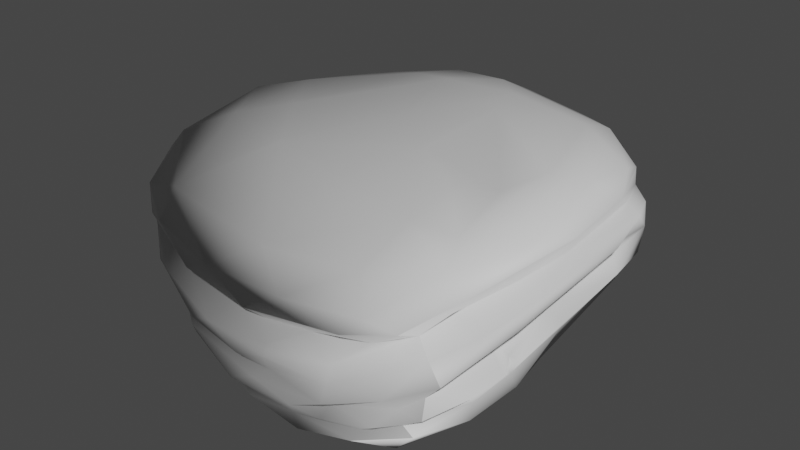 # Source: Rockmini.blend  (saved by Blender 3.6.11; exported with 4.5.12 LTS)
import bpy
from mathutils import Matrix  # noqa: F401  (used for matrix-valued properties, if any)

bpy.ops.wm.read_factory_settings(use_empty=True)
scene = bpy.context.scene
scene.name = 'Scene'

# ---- collections
col_collection = bpy.data.collections.new('Collection'); scene.collection.children.link(col_collection)

# ---- images (referenced by path relative to the original .blend; pixels are not part of the script)
import os
ASSET_DIR = os.environ.get("B2B_ASSET_DIR", "")  # directory of the original .blend (textures are referenced by path, not embedded)
HERE = os.path.dirname(os.path.abspath(__file__))  # packed textures are extracted next to this script under _unpacked/

def load_image(name, relpath, width, height, colorspace="sRGB"):
    """Load a texture the original file referenced (path relative to the .blend, or extracted next to this script)."""
    p = next((c for c in (os.path.join(HERE, relpath), os.path.join(ASSET_DIR, relpath)) if relpath and os.path.exists(c)), "")
    if p:
        img = bpy.data.images.load(p, check_existing=True)
        img.name = name
    else:  # same state as the original file: an image datablock whose file is absent (Cycles renders it pink)
        img = bpy.data.images.new(name, width, height)
        img.source = "FILE"
        img.filepath = "//" + (relpath or name)
    img.colorspace_settings.name = colorspace
    return img
img_rock_4_normal_directx_png = load_image('Rock_4_Normal_DirectX.png', '109083_open3dmodel.com/All model & texture/assets model/E:/counter strike screen shot/Environment_1/lowpolyenvironment/rock substance/final export texture rock/Rock_4_Normal_DirectX.png', 1024, 1024, 'Non-Color')

# ---- materials (node trees are filled in below, after node groups)
mat_rock_4 = bpy.data.materials.new('Rock_4')
mat_rock_4.use_transparent_shadow = False
mat_rock_4.roughness = 0.5

# ---- material node trees
mat_rock_4.use_nodes = True; mat_rock_4.node_tree.nodes.clear()
_N = mat_rock_4.node_tree.nodes; _L = mat_rock_4.node_tree.links
n0 = _N.new('ShaderNodeBsdfPrincipled'); n0.name = 'Principled BSDF'; n0.location = (10, 300)
n0.distribution = 'GGX'
n0.subsurface_method = 'RANDOM_WALK_SKIN'
n0.inputs[3].default_value = 1.45
n0.inputs[27].default_value = (0.8, 0.8, 0.8, 1.0)
n1 = _N.new('ShaderNodeOutputMaterial'); n1.name = 'Material Output'; n1.location = (300, 300)
n2 = _N.new('ShaderNodeNormalMap'); n2.name = 'Normal Map'; n2.location = (-300, -300)
n2.label = 'Normal/Map'
n3 = _N.new('ShaderNodeTexImage'); n3.name = 'Image Texture'; n3.location = (-600, -900)
n3.image = img_rock_4_normal_directx_png
_L.new(n0.outputs[0], n1.inputs[0])
_L.new(n2.outputs[0], n0.inputs[5])
_L.new(n3.outputs[0], n2.inputs[1])
n1.is_active_output = True

# ---- world
world_world = bpy.data.worlds.new('World'); scene.world = world_world
world_world.use_nodes = True; world_world.node_tree.nodes.clear()
_N = world_world.node_tree.nodes; _L = world_world.node_tree.links
n0 = _N.new('ShaderNodeOutputWorld'); n0.name = 'World Output'; n0.location = (300, 300)
n1 = _N.new('ShaderNodeBackground'); n1.name = 'Background'; n1.location = (10, 300)
n1.inputs[0].default_value = (0.05088, 0.05088, 0.05088, 1.0)
_L.new(n1.outputs[0], n0.inputs[0])
n0.is_active_output = True
world_world.color = (0.05088, 0.05088, 0.05088)
world_world.use_sun_shadow = False
world_world.sun_shadow_jitter_overblur = 0.0

# ---- meshes
me_plane_032 = bpy.data.meshes.new('Plane.032')
me_plane_032.from_pydata([(-1.39, 0.5682, 0.868), (-1.27, 0.3551, 0.7872), (-1.388, 0.2822, 0.8882), (0.7285, -0.6186, -0.1421), (-1.343, 0.669, 0.7155), (-0.8728, 0.2859, 1.341), (-1.433, 0.4801, 0.6679), (-1.403, 0.1072, 0.205), (0.7492, -0.1846, 0.4578), (0.9184, -0.2937, 0.3435), (-1.007, 0.09816, 1.333), (-1.274, -0.3318, 0.07782), (0.04828, 0.1091, -1.55), (0.09756, 0.1834, -1.474), (-0.6204, 0.3372, -1.297), (0.8907, -0.02339, -0.7062), (-0.892, 0.2994, -0.9923), (-0.5924, -0.2083, -1.233), (-0.2318, -0.005937, -1.509), (-0.1443, 0.1527, -1.484), (-0.5564, 0.1023, -1.346), (0.2869, 0.01323, -1.575), (-0.2033, -0.184, -1.483), (0.5366, -0.5174, -1.27), (-1.192, 0.8393, 0.3026), (-1.036, 0.8401, 0.007084), (0.7869, -0.1634, -0.8234), (0.7786, -0.6062, 0.6534), (-1.166, 0.5876, -0.5887), (-1.246, -0.11, -0.4077), (0.01033, -0.1564, 1.579), (-0.627, -0.2077, 1.42), (0.2254, -0.2671, 1.525), (-1.407, 0.0919, 0.05727), (-1.237, 0.3358, -0.2123), (0.8337, 0.03995, -1.074), (0.86, -0.3895, 0.39), (-1.038, 0.2911, -0.7903), (-1.279, 0.3555, 0.2307), (0.5401, 0.2702, 1.463), (-1.155, 0.2349, 1.216), (-1.29, 0.226, 1.121), (-0.8756, 0.1312, -1.122), (-0.609, -0.1298, 1.458), (-1.287, 0.3769, 0.2027), (-1.146, -0.4833, -0.1732), (-0.6982, -0.2858, 1.248), (-1.354, 0.4084, 1.031), (-1.168, -0.3039, 0.9382), (0.4859, 0.1161, -1.474), (-1.389, 0.2888, 0.1709), (-1.044, -0.04067, 1.167), (-1.173, -0.3027, -0.4282), (0.3367, -0.2636, -1.478), (0.4704, -0.04475, 1.497), (0.01839, -0.3139, -1.388), (-0.5984, -0.3983, -1.187), (-0.7746, -0.5132, -0.8882), (0.2797, -0.4729, -1.351), (0.8133, -0.5834, 0.2398), (-0.9509, -0.354, -0.8911), (0.8293, -0.1678, -0.02056), (0.7436, 0.2426, 1.247), (0.1219, -0.0666, 1.555), (0.5022, -0.7202, -0.1548), (-1.269, 0.7201, -0.08829), (0.01195, 0.5906, 1.456), (-0.2622, 0.4522, 1.606), (0.2158, 0.4075, 1.555), (-0.7747, 0.4822, 1.482), (-0.4489, 0.3495, 1.581), (-0.003662, 0.279, 1.595), (0.6267, 0.3489, 1.379), (0.4944, 0.52, 1.228), (0.7744, 0.4641, 0.871), (-1.133, 0.4177, -0.7118), (0.8883, 0.03342, 0.6938), (0.6995, 0.563, 0.7037), (0.8528, 0.2836, 0.7019), (-0.1913, 0.2226, -1.418), (0.8734, 0.4279, 0.2655), (0.8941, 0.2665, -0.166), (0.3627, 0.2195, 1.466), (0.9245, 0.06087, 0.1694), (0.8338, 0.2702, -0.8168), (0.7931, 0.5038, -0.4625), (0.7431, 0.3699, -1.027), (0.6134, 0.08499, -1.405), (0.3959, 0.2922, -1.484), (-1.415, 0.08088, 0.7154), (0.1527, 0.4487, -1.46), (-1.336, 0.09589, 1.038), (-0.03298, 0.328, -1.556), (0.4443, 0.6099, -0.9711), (-0.675, 0.2306, -1.175), (-0.6518, 0.5014, -1.27), (-1.305, 0.326, 0.9802), (-0.3836, 0.3501, -1.484), (-0.8911, 0.7534, -0.6307), (0.9058, -0.08626, 0.3872), (-0.186, 0.8482, 0.0533), (-1.144, 0.5234, 1.247), (0.6671, -0.2932, 1.161), (-1.435, 0.2101, 0.8874), (0.8569, -0.2619, -0.7995), (-1.231, -0.08985, 0.9432), (-1.325, 0.464, -0.1431), (-1.333, 0.5926, -0.1155), (0.5692, -0.07642, -1.5), (-1.277, 0.3534, 0.2235), (-1.429, 0.6179, 0.4304), (0.6717, -0.2366, -1.399), (-1.276, 0.3536, 0.2283), (-1.413, 0.4583, 0.3721), (0.7204, 0.003334, -1.37), (-1.212, 0.09766, 1.127), (-1.393, 0.421, 0.7671), (-1.026, 0.4, 1.339), (-1.326, -0.02283, -0.2891), (-1.158, 0.0413, 0.9771), (-0.7292, 0.6743, 1.389), (-0.9782, 0.0349, 1.121), (-0.4812, -0.05632, 1.46), (-0.815, -0.08559, -1.202), (-1.354, -0.09746, 0.2278), (-0.4429, 0.04192, 1.581), (-0.7887, 0.1712, 1.462), (-1.299, 0.3571, 0.5233), (-0.3475, -0.3612, 1.377), (-0.9752, -0.1559, 1.194), (-1.232, 0.7194, 0.8934), (-0.8445, -0.006763, 1.257), (0.3849, -0.2757, 1.372), (0.5726, -0.404, 1.265), (0.4197, -0.5595, 1.269), (0.4745, -0.4707, 1.241), (-0.2363, -0.4887, 1.387), (-1.284, 0.2553, -0.468), (-1.369, -0.1137, 0.3223), (-0.2134, -0.2732, 1.54), (-1.387, 0.2718, -0.0963), (-1.103, 0.1161, -0.8703), (-1.068, -0.1113, -0.8097), (-0.1675, 0.2287, 1.501), (-0.6206, 0.2749, 1.434), (-0.9258, -0.2113, -0.915), (-1.323, 0.05114, -0.4129), (0.7495, -0.3967, 1.056), (0.5807, -0.2929, -1.39), (0.7825, -0.2945, -1.206), (-0.1928, 0.5137, -1.46), (0.7581, -0.1493, -1.318), (0.7416, 0.1218, -1.05), (-1.289, 0.02646, 0.7344), (0.8578, 0.1701, -0.174), (0.9064, 0.09183, -0.2313), (0.8791, -0.2954, -0.1339), (-1.381, 0.04071, 0.4483), (0.8476, -0.1221, 0.004098), (0.8136, 0.1537, 0.2638), (0.1829, 0.1461, 1.621), (0.0785, 0.2122, 1.517), (0.8601, -0.3619, 0.7558), (0.825, -0.1767, 0.9964), (0.4206, -0.1908, 1.49), (0.3117, -0.4003, 1.383), (0.4833, 0.07586, 1.483), (0.6502, -0.1895, 1.272), (0.1742, 0.07298, 1.639), (-0.03321, 0.01364, 1.639), (0.5865, 0.1431, 1.267), (-0.2541, 0.1209, 1.632), (-1.232, -0.1783, 0.6157), (-1.332, -0.08008, 0.6628), (-1.211, -0.4403, 0.5487), (-1.35, -0.1171, 0.02725), (0.8119, 0.03691, 1.085), (-0.2715, -0.2743, -1.349), (-1.257, -0.3003, 0.6419), (0.051, 0.8012, -0.7146), (0.7221, 0.1347, 1.049), (-1.012, -0.4335, -0.6584), (-1.054, -0.1555, 0.8804), (-1.248, -0.2044, 0.2179), (-1.141, -0.1804, -0.3447), (-1.021, -0.281, 1.066), (-0.9288, -0.3848, 1.176), (-0.5406, -0.6328, 0.2911), (-1.012, -0.4834, 0.9688), (0.1268, -0.4321, 1.398), (-0.1412, -0.6458, 1.219), (-0.3976, -0.6913, 0.5911), (0.04522, -0.7776, 0.3426), (0.05567, -0.6303, 1.311), (0.6321, -0.4645, 1.074), (0.2522, -0.777, 0.3546), (0.1128, -0.7295, 0.9468), (-0.3096, 0.8781, -0.4961), (0.6774, -0.55, 1.04), (0.8227, -0.4379, 0.6958), (0.6035, -0.7309, 0.3772), (0.1391, -0.639, -1.163), (0.6815, -0.4943, -1.118), (0.7656, -0.3618, -0.8548), (-0.09363, -0.6722, -1.011), (0.226, -0.7526, -0.08107), (-0.8183, -0.5591, -0.5057), (-0.1874, -0.5107, -1.324), (0.1403, 0.8135, -0.406), (0.4624, 0.6872, 0.4629), (0.6685, 0.6047, -0.2095), (-0.4473, 0.8531, 0.8517), (0.01933, 0.7624, 0.8771), (0.1377, 0.7899, 0.2874), (-0.8164, -0.5923, 0.7398), (-0.7314, 0.8916, 0.4668), (-0.9641, 0.8478, 0.7047), (-0.1768, 0.7776, -0.9357), (-0.5585, 0.8543, -0.5031), (-0.3431, -0.6902, -0.6611), (-0.05701, -0.7271, -0.5195), (0.2402, -0.702, -0.8855), (0.7593, -0.2447, 1.039), (0.7803, -0.09855, -0.8339), (-0.446, 0.5816, -1.317), (0.9096, -0.3166, 0.5175), (0.4379, 0.474, -1.306), (-0.5877, 0.7367, -0.9957), (-0.8384, 0.4241, -1.12), (0.5023, 0.6472, 0.8576), (0.7382, 0.152, 0.7839), (0.6379, 0.2424, -1.343), (0.6019, 0.6056, 0.1757), (0.8586, -0.254, 0.4087), (-0.7579, -0.5358, 1.136), (0.5523, -0.6867, 1.033), (-0.4942, -0.5995, 1.079), (0.506, -0.6371, -0.9949), (0.7971, -0.4154, -0.2358), (-0.4933, -0.5857, -0.988), (0.6161, -0.3629, -1.247), (0.7642, -0.1448, -0.548)], [], [(113, 116, 6), (25, 24, 216), (124, 183, 138), (207, 177, 55), (137, 146, 140), (94, 42, 16), (118, 33, 140), (21, 13, 49), (108, 21, 49), (141, 37, 42), (233, 225, 36), (37, 16, 42), (138, 7, 124), (145, 60, 52), (2, 103, 96), (22, 21, 53), (19, 79, 13), (79, 20, 94), (21, 108, 53), (159, 78, 230), (80, 81, 85), (159, 230, 76), (154, 81, 159), (240, 55, 148), (148, 149, 240), (61, 9, 156), (81, 152, 84), (84, 86, 85), (152, 81, 154), (43, 122, 131), (194, 198, 199), (3, 64, 202), (203, 238, 202), (49, 231, 87), (54, 166, 168), (58, 55, 23), (3, 202, 238), (88, 231, 49), (49, 13, 92), (14, 94, 16), (92, 97, 150), (228, 37, 75), (36, 59, 238), (59, 36, 199), (3, 59, 200), (106, 37, 34), (19, 20, 79), (14, 228, 97), (21, 12, 13), (106, 113, 110), (65, 28, 107), (107, 106, 110), (189, 193, 134), (110, 24, 65), (6, 4, 110), (79, 14, 97), (4, 130, 110), (113, 6, 110), (22, 53, 55), (167, 176, 54), (167, 102, 163), (176, 167, 163), (197, 218, 215), (163, 76, 176), (183, 184, 52), (78, 81, 80), (74, 80, 77), (163, 222, 8), (232, 77, 210), (8, 61, 158), (222, 163, 102), (99, 163, 8), (45, 214, 174), (163, 99, 76), (171, 160, 143), (70, 143, 71), (86, 84, 231), (225, 8, 222), (166, 82, 160), (76, 83, 159), (151, 108, 114), (8, 158, 99), (108, 87, 114), (87, 108, 49), (15, 83, 99), (149, 148, 111), (83, 155, 154), (209, 77, 232), (99, 158, 15), (83, 15, 155), (110, 65, 107), (123, 20, 18), (88, 90, 226), (231, 88, 226), (28, 75, 106), (92, 90, 88), (228, 14, 16), (28, 98, 95), (38, 112, 109), (38, 109, 34), (86, 226, 93), (34, 127, 38), (127, 113, 44), (150, 97, 224), (1, 113, 127), (116, 113, 1), (2, 127, 103), (110, 130, 24), (111, 108, 151), (151, 114, 35), (115, 41, 91), (123, 18, 22), (21, 18, 12), (98, 227, 95), (228, 75, 95), (227, 224, 95), (95, 97, 228), (171, 126, 125), (231, 226, 86), (111, 148, 53), (231, 84, 87), (10, 125, 126), (74, 78, 80), (121, 119, 51), (171, 144, 126), (123, 141, 42), (169, 63, 168), (168, 63, 54), (207, 23, 201), (13, 12, 19), (207, 58, 23), (125, 122, 169), (138, 172, 173), (20, 123, 42), (224, 217, 150), (226, 217, 93), (111, 53, 108), (50, 140, 7), (79, 97, 92), (217, 226, 150), (31, 46, 128), (240, 202, 23), (203, 149, 104), (240, 23, 55), (237, 23, 202), (51, 43, 131), (202, 240, 203), (90, 92, 150), (90, 150, 226), (13, 79, 92), (59, 3, 238), (36, 225, 199), (59, 199, 27), (210, 80, 85), (27, 199, 198), (189, 136, 193), (77, 80, 210), (198, 235, 27), (190, 136, 236), (133, 194, 147), (241, 158, 61), (9, 36, 156), (37, 106, 75), (165, 132, 32), (128, 136, 189), (84, 85, 81), (85, 86, 93), (126, 5, 40), (168, 171, 169), (41, 96, 103), (173, 105, 153), (214, 236, 234), (186, 48, 188), (186, 136, 128), (146, 141, 29), (141, 142, 29), (178, 11, 174), (22, 18, 21), (11, 52, 45), (17, 123, 22), (17, 145, 123), (91, 41, 103), (153, 105, 119), (128, 46, 186), (52, 181, 45), (107, 28, 106), (184, 145, 52), (45, 174, 11), (60, 57, 181), (88, 49, 92), (146, 118, 140), (7, 140, 33), (145, 184, 142), (184, 29, 142), (186, 234, 136), (148, 55, 53), (55, 58, 207), (228, 16, 37), (162, 225, 222), (56, 207, 239), (56, 239, 57), (137, 37, 141), (17, 207, 56), (7, 33, 124), (115, 40, 41), (207, 17, 177), (17, 56, 60), (94, 14, 79), (20, 42, 94), (126, 40, 10), (124, 175, 183), (181, 52, 60), (184, 183, 175), (224, 97, 95), (52, 11, 183), (19, 12, 18), (17, 60, 145), (175, 33, 118), (123, 142, 141), (33, 175, 124), (10, 40, 115), (18, 20, 19), (138, 173, 153), (183, 172, 138), (177, 22, 55), (153, 157, 138), (105, 173, 172), (159, 83, 154), (1, 96, 116), (223, 151, 35), (111, 151, 149), (119, 91, 153), (47, 116, 96), (233, 36, 9), (223, 35, 15), (115, 91, 119), (115, 119, 121), (15, 35, 155), (22, 177, 17), (223, 15, 241), (143, 161, 71), (118, 146, 29), (51, 105, 129), (122, 30, 63), (115, 121, 10), (43, 129, 31), (96, 5, 117), (34, 37, 137), (98, 65, 25), (117, 70, 69), (151, 104, 149), (26, 104, 151), (164, 167, 54), (129, 46, 31), (72, 39, 62), (30, 139, 32), (189, 139, 128), (72, 73, 68), (172, 129, 105), (5, 70, 117), (43, 139, 30), (103, 127, 50), (96, 117, 47), (65, 24, 25), (169, 122, 63), (78, 159, 81), (128, 139, 31), (66, 67, 68), (69, 101, 117), (48, 172, 178), (1, 127, 2), (131, 121, 51), (51, 129, 43), (120, 67, 66), (35, 114, 87), (130, 0, 101), (7, 89, 103), (96, 1, 2), (144, 5, 126), (30, 122, 43), (119, 105, 51), (61, 104, 26), (189, 165, 32), (32, 139, 189), (135, 194, 133), (63, 30, 164), (241, 61, 26), (104, 61, 156), (151, 223, 26), (36, 238, 156), (238, 104, 156), (203, 104, 238), (7, 157, 89), (91, 89, 153), (89, 91, 103), (89, 157, 153), (141, 146, 137), (34, 44, 106), (135, 189, 134), (32, 132, 164), (4, 6, 116), (164, 30, 32), (216, 120, 211), (147, 102, 133), (189, 135, 165), (102, 167, 132), (194, 135, 134), (69, 70, 67), (69, 120, 101), (133, 102, 132), (131, 10, 121), (71, 67, 70), (139, 43, 31), (137, 140, 34), (165, 135, 133), (132, 167, 164), (199, 225, 162), (165, 133, 132), (8, 225, 233), (50, 7, 103), (147, 162, 222), (68, 71, 39), (147, 194, 162), (222, 102, 147), (120, 130, 101), (131, 125, 10), (180, 62, 170), (170, 62, 39), (7, 138, 157), (71, 161, 39), (67, 71, 68), (113, 106, 44), (170, 39, 82), (76, 99, 83), (38, 44, 109), (144, 143, 70), (72, 68, 39), (143, 160, 161), (96, 41, 40), (39, 161, 82), (169, 171, 125), (127, 44, 38), (50, 34, 140), (171, 143, 144), (44, 34, 109), (127, 34, 50), (0, 4, 116), (96, 40, 5), (47, 117, 101), (0, 130, 4), (66, 211, 120), (54, 63, 164), (67, 120, 69), (0, 116, 47), (101, 0, 47), (144, 70, 5), (160, 171, 168), (211, 66, 212), (166, 54, 176), (98, 218, 227), (152, 154, 35), (155, 35, 154), (73, 74, 229), (68, 73, 66), (160, 168, 166), (223, 241, 26), (233, 61, 8), (219, 239, 204), (241, 15, 158), (221, 237, 64), (131, 122, 125), (207, 204, 239), (237, 221, 201), (64, 195, 205), (201, 221, 204), (205, 192, 220), (23, 237, 201), (221, 64, 205), (201, 204, 207), (221, 220, 204), (176, 76, 230), (184, 175, 29), (219, 204, 220), (29, 175, 118), (11, 178, 183), (48, 185, 182), (178, 174, 48), (78, 180, 230), (196, 200, 235), (192, 187, 220), (200, 196, 195), (46, 129, 182), (192, 195, 196), (178, 172, 183), (185, 186, 46), (194, 134, 198), (182, 185, 46), (240, 149, 203), (202, 64, 237), (145, 142, 123), (221, 205, 220), (186, 185, 48), (176, 230, 180), (78, 62, 180), (234, 186, 188), (194, 199, 162), (182, 129, 172), (172, 48, 182), (64, 200, 195), (196, 235, 193), (195, 192, 205), (190, 196, 193), (196, 191, 192), (134, 193, 235), (218, 197, 217), (227, 218, 217), (206, 45, 181), (206, 214, 45), (64, 3, 200), (59, 27, 200), (198, 134, 235), (27, 235, 200), (179, 197, 100), (190, 191, 196), (215, 211, 100), (193, 136, 190), (174, 214, 188), (130, 120, 216), (236, 136, 234), (187, 191, 236), (62, 74, 72), (234, 188, 214), (187, 236, 214), (206, 187, 214), (210, 208, 232), (232, 208, 213), (48, 174, 188), (60, 56, 57), (209, 229, 77), (213, 229, 209), (209, 232, 213), (229, 213, 212), (100, 211, 213), (197, 215, 100), (212, 213, 211), (100, 213, 208), (239, 219, 206), (25, 218, 98), (25, 216, 215), (35, 87, 152), (179, 93, 217), (208, 210, 93), (211, 215, 216), (84, 152, 87), (224, 227, 217), (95, 75, 28), (170, 166, 180), (82, 161, 160), (28, 65, 98), (166, 176, 180), (170, 82, 166), (9, 61, 233), (206, 219, 187), (24, 130, 216), (74, 77, 229), (179, 208, 93), (100, 208, 179), (66, 73, 229), (217, 197, 179), (85, 93, 210), (191, 190, 236), (192, 191, 187), (25, 215, 218), (220, 187, 219), (206, 181, 57), (57, 239, 206), (229, 212, 66), (72, 74, 73), (78, 74, 62)])
me_plane_032.polygons.foreach_set('use_smooth', [True] * 479)
_uv = me_plane_032.uv_layers.new(name='UVMap')
_uv.uv.foreach_set('vector', [0.7562, 0.4094, 0.8046, 0.4244, 0.7884, 0.4269, 0.7004, 0.4732, 0.7359, 0.4633, 0.7721, 0.4957, 0.3873, 0.2953, 0.3924, 0.3199, 0.375, 0.2981, 0.6463, 0.341, 0.6392, 0.3057, 0.6729, 0.314, 0.4681, 0.2307, 0.4628, 0.2602, 0.4223, 0.2338, 0.5877, 0.2209, 0.5635, 0.2393, 0.5499, 0.2119, 0.4494, 0.273, 0.4059, 0.2623, 0.4223, 0.2338, 0.7064, 0.2698, 0.6909, 0.239, 0.7319, 0.2623, 0.7313, 0.2885, 0.7064, 0.2698, 0.7319, 0.2623, 0.5219, 0.2447, 0.5162, 0.2137, 0.5635, 0.2393, 0.8913, 0.4148, 0.8973, 0.4282, 0.8821, 0.4293, 0.5162, 0.2137, 0.5499, 0.2119, 0.5635, 0.2393, 0.375, 0.2981, 0.3874, 0.2623, 0.3873, 0.2953, 0.5415, 0.2967, 0.539, 0.3184, 0.4763, 0.3241, 0.2998, 0.2386, 0.3016, 0.2493, 0.2828, 0.2274, 0.6518, 0.2888, 0.7064, 0.2698, 0.7063, 0.3047, 0.6621, 0.242, 0.6557, 0.2284, 0.6909, 0.239, 0.6557, 0.2284, 0.6102, 0.2451, 0.5877, 0.2209, 0.7064, 0.2698, 0.7313, 0.2885, 0.7063, 0.3047, 0.9058, 0.3489, 0.9517, 0.3544, 0.9514, 0.3776, 0.7019, 0.702, 0.6479, 0.7196, 0.6158, 0.6817, 0.9058, 0.3489, 0.9514, 0.3776, 0.9338, 0.39, 0.8656, 0.3252, 0.8707, 0.3144, 0.9058, 0.3489, 0.7352, 0.3355, 0.6729, 0.314, 0.7287, 0.3162, 0.7287, 0.3162, 0.7525, 0.3275, 0.7352, 0.3355, 0.8609, 0.3759, 0.8819, 0.4148, 0.8422, 0.3852, 0.8707, 0.3144, 0.7832, 0.2853, 0.8124, 0.2799, 0.5625, 0.6985, 0.5422, 0.6721, 0.6158, 0.6817, 0.7832, 0.2853, 0.8707, 0.3144, 0.8656, 0.3252, 0.1976, 0.3466, 0.18, 0.3393, 0.2321, 0.3151, 0.9447, 0.48, 0.9357, 0.4866, 0.9074, 0.4514, 0.2573, 0.4939, 0.2604, 0.5227, 0.143, 0.5138, 0.7747, 0.3576, 0.8259, 0.3942, 0.7441, 0.3586, 0.7319, 0.2623, 0.7578, 0.2566, 0.7459, 0.2728, 0.06941, 0.38, 0.06095, 0.3654, 0.09834, 0.3469, 0.6958, 0.3394, 0.6729, 0.314, 0.7226, 0.3521, 0.2573, 0.4939, 0.143, 0.5138, 0.2403, 0.4722, 0.7293, 0.2357, 0.7578, 0.2566, 0.7319, 0.2623, 0.7319, 0.2623, 0.6909, 0.239, 0.6816, 0.2116, 0.6022, 0.2023, 0.5877, 0.2209, 0.5499, 0.2119, 0.4768, 0.5564, 0.4949, 0.5051, 0.5087, 0.5384, 0.5669, 0.1911, 0.5162, 0.2137, 0.5011, 0.1927, 0.8821, 0.4293, 0.8593, 0.4417, 0.8259, 0.3942, 0.8593, 0.4417, 0.8821, 0.4293, 0.9074, 0.4514, 0.2573, 0.4939, 0.3002, 0.476, 0.32, 0.5037, 0.4272, 0.1899, 0.5162, 0.2137, 0.4386, 0.2106, 0.6621, 0.242, 0.6102, 0.2451, 0.6557, 0.2284, 0.6022, 0.2023, 0.5669, 0.1911, 0.639, 0.1984, 0.7064, 0.2698, 0.6836, 0.2532, 0.6909, 0.239, 0.6861, 0.4057, 0.7562, 0.4094, 0.7587, 0.4306, 0.6942, 0.4409, 0.631, 0.4367, 0.6914, 0.4231, 0.6914, 0.4231, 0.6861, 0.4057, 0.7587, 0.4306, 0.1221, 0.4263, 0.1375, 0.4551, 0.09161, 0.4627, 0.7587, 0.4306, 0.7359, 0.4633, 0.6942, 0.4409, 0.7884, 0.4269, 0.7854, 0.4511, 0.7587, 0.4306, 0.6557, 0.2284, 0.6022, 0.2023, 0.639, 0.1984, 0.7854, 0.4511, 0.7995, 0.4702, 0.7587, 0.4306, 0.7562, 0.4094, 0.7884, 0.4269, 0.7587, 0.4306, 0.6518, 0.2888, 0.7063, 0.3047, 0.6729, 0.314, 0.04912, 0.4185, 0.009376, 0.4086, 0.06941, 0.38, 0.04912, 0.4185, 0.04641, 0.4407, 0.01477, 0.4425, 0.009376, 0.4086, 0.04912, 0.4185, 0.01477, 0.4425, 0.6314, 0.5452, 0.6344, 0.5173, 0.7429, 0.5154, 0.95, 0.4303, 0.9338, 0.39, 0.9692, 0.4118, 0.3924, 0.3199, 0.4655, 0.3065, 0.4763, 0.3241, 0.7561, 0.7196, 0.6479, 0.7196, 0.7019, 0.702, 0.774, 0.6929, 0.7019, 0.702, 0.7537, 0.6783, 0.95, 0.4303, 0.9491, 0.4433, 0.9016, 0.4059, 0.6942, 0.6618, 0.7537, 0.6783, 0.6487, 0.6659, 0.9016, 0.4059, 0.8609, 0.3759, 0.8657, 0.3717, 0.02692, 0.4463, 0.01477, 0.4425, 0.04641, 0.4407, 0.9034, 0.3851, 0.95, 0.4303, 0.9016, 0.4059, 0.2835, 0.7133, 0.3805, 0.6614, 0.3652, 0.712, 0.95, 0.4303, 0.9034, 0.3851, 0.9338, 0.39, 0.1404, 0.3204, 0.09377, 0.3378, 0.1256, 0.3012, 0.1482, 0.266, 0.1256, 0.3012, 0.1039, 0.2983, 0.5422, 0.6721, 0.5625, 0.6985, 0.4936, 0.6632, 0.8973, 0.4282, 0.9016, 0.4059, 0.9491, 0.4433, 0.06095, 0.3654, 0.06182, 0.3349, 0.09377, 0.3378, 0.9338, 0.39, 0.8912, 0.3577, 0.9058, 0.3489, 0.7504, 0.3071, 0.7313, 0.2885, 0.7505, 0.2892, 0.9016, 0.4059, 0.8657, 0.3717, 0.9034, 0.3851, 0.7313, 0.2885, 0.7459, 0.2728, 0.7505, 0.2892, 0.7459, 0.2728, 0.7313, 0.2885, 0.7319, 0.2623, 0.8085, 0.3222, 0.8912, 0.3577, 0.9034, 0.3851, 0.7525, 0.3275, 0.7287, 0.3162, 0.7377, 0.3106, 0.8912, 0.3577, 0.8561, 0.3332, 0.8656, 0.3252, 0.7281, 0.6463, 0.7537, 0.6783, 0.6942, 0.6618, 0.9034, 0.3851, 0.8657, 0.3717, 0.8085, 0.3222, 0.8912, 0.3577, 0.8085, 0.3222, 0.8561, 0.3332, 0.7587, 0.4306, 0.6942, 0.4409, 0.6914, 0.4231, 0.5755, 0.2705, 0.6102, 0.2451, 0.6512, 0.2636, 0.4783, 0.6216, 0.4988, 0.5843, 0.5146, 0.6248, 0.4936, 0.6632, 0.4783, 0.6216, 0.5146, 0.6248, 0.631, 0.4367, 0.6079, 0.4232, 0.6861, 0.4057, 0.4768, 0.5564, 0.4988, 0.5843, 0.4783, 0.6216, 0.5669, 0.1911, 0.6022, 0.2023, 0.5499, 0.2119, 0.631, 0.4367, 0.6246, 0.4758, 0.5407, 0.4867, 0.5925, 0.7231, 0.5929, 0.7229, 0.5934, 0.7231, 0.3844, 0.2124, 0.3861, 0.2117, 0.4386, 0.2106, 0.5422, 0.6721, 0.5146, 0.6248, 0.5604, 0.6277, 0.4386, 0.2106, 0.343, 0.2159, 0.3844, 0.2124, 0.343, 0.2159, 0.3638, 0.1885, 0.388, 0.2077, 0.5087, 0.5384, 0.4949, 0.5051, 0.5343, 0.5124, 0.3092, 0.2187, 0.3638, 0.1885, 0.343, 0.2159, 0.3088, 0.1982, 0.3638, 0.1885, 0.3092, 0.2187, 0.2998, 0.2386, 0.343, 0.2159, 0.3016, 0.2493, 0.7587, 0.4306, 0.7995, 0.4702, 0.7359, 0.4633, 0.7377, 0.3106, 0.7313, 0.2885, 0.7504, 0.3071, 0.7504, 0.3071, 0.7505, 0.2892, 0.7789, 0.2984, 0.2681, 0.2734, 0.2712, 0.2526, 0.284, 0.2672, 0.5755, 0.2705, 0.6512, 0.2636, 0.6518, 0.2888, 0.7064, 0.2698, 0.6512, 0.2636, 0.6836, 0.2532, 0.6246, 0.4758, 0.5784, 0.5057, 0.5407, 0.4867, 0.5564, 0.4601, 0.6079, 0.4232, 0.5407, 0.4867, 0.5784, 0.5057, 0.5343, 0.5124, 0.5407, 0.4867, 0.5407, 0.4867, 0.4949, 0.5051, 0.5564, 0.4601, 0.1404, 0.3204, 0.2021, 0.2841, 0.165, 0.3222, 0.4936, 0.6632, 0.5146, 0.6248, 0.5422, 0.6721, 0.7377, 0.3106, 0.7287, 0.3162, 0.7063, 0.3047, 0.7578, 0.2566, 0.8124, 0.2799, 0.7459, 0.2728, 0.2351, 0.2834, 0.165, 0.3222, 0.2021, 0.2841, 0.774, 0.6929, 0.7561, 0.7196, 0.7019, 0.702, 0.2543, 0.3024, 0.2807, 0.2937, 0.2594, 0.3152, 0.1404, 0.3204, 0.1784, 0.2726, 0.2021, 0.2841, 0.5755, 0.2705, 0.5219, 0.2447, 0.5635, 0.2393, 0.1219, 0.3443, 0.1098, 0.3665, 0.09834, 0.3469, 0.09834, 0.3469, 0.1098, 0.3665, 0.06941, 0.38, 0.1325, 0.6227, 0.1275, 0.5356, 0.1514, 0.5807, 0.6909, 0.239, 0.6836, 0.2532, 0.6621, 0.242, 0.6463, 0.341, 0.6958, 0.3394, 0.7226, 0.3521, 0.165, 0.3222, 0.18, 0.3393, 0.1219, 0.3443, 0.375, 0.2981, 0.3349, 0.3283, 0.3289, 0.3035, 0.6102, 0.2451, 0.5755, 0.2705, 0.5635, 0.2393, 0.5343, 0.5124, 0.5781, 0.5529, 0.5087, 0.5384, 0.5146, 0.6248, 0.5781, 0.5529, 0.5604, 0.6277, 0.7377, 0.3106, 0.7063, 0.3047, 0.7313, 0.2885, 0.3902, 0.2327, 0.4223, 0.2338, 0.3874, 0.2623, 0.6557, 0.2284, 0.639, 0.1984, 0.6816, 0.2116, 0.5781, 0.5529, 0.5146, 0.6248, 0.5087, 0.5384, 0.2043, 0.3582, 0.2296, 0.3751, 0.1788, 0.3983, 0.7352, 0.3355, 0.7441, 0.3586, 0.7226, 0.3521, 0.7747, 0.3576, 0.7525, 0.3275, 0.7867, 0.3483, 0.7352, 0.3355, 0.7226, 0.3521, 0.6729, 0.314, 0.164, 0.5365, 0.1275, 0.5356, 0.143, 0.5138, 0.2594, 0.3152, 0.1976, 0.3466, 0.2321, 0.3151, 0.7441, 0.3586, 0.7352, 0.3355, 0.7747, 0.3576, 0.4988, 0.5843, 0.4768, 0.5564, 0.5087, 0.5384, 0.4988, 0.5843, 0.5087, 0.5384, 0.5146, 0.6248, 0.6909, 0.239, 0.6557, 0.2284, 0.6816, 0.2116, 0.3002, 0.476, 0.2573, 0.4939, 0.2403, 0.4722, 0.8821, 0.4293, 0.8973, 0.4282, 0.9074, 0.4514, 0.8593, 0.4417, 0.9074, 0.4514, 0.8958, 0.4685, 0.6487, 0.6659, 0.7019, 0.702, 0.6158, 0.6817, 0.8958, 0.4685, 0.9074, 0.4514, 0.9357, 0.4866, 0.1221, 0.4263, 0.1678, 0.4216, 0.1375, 0.4551, 0.7537, 0.6783, 0.7019, 0.702, 0.6487, 0.6659, 0.3978, 0.481, 0.3944, 0.5017, 0.3503, 0.4759, 0.4273, 0.5776, 0.455, 0.5897, 0.4157, 0.621, 0.06732, 0.4461, 0.05474, 0.4713, 0.03833, 0.4643, 0.8137, 0.344, 0.8657, 0.3717, 0.8609, 0.3759, 0.8819, 0.4148, 0.8821, 0.4293, 0.8422, 0.3852, 0.5162, 0.2137, 0.4272, 0.1899, 0.5011, 0.1927, 0.0985, 0.429, 0.08363, 0.4169, 0.1049, 0.3989, 0.1788, 0.3983, 0.1678, 0.4216, 0.1221, 0.4263, 0.5625, 0.6985, 0.6158, 0.6817, 0.6479, 0.7196, 0.6158, 0.6817, 0.5422, 0.6721, 0.5604, 0.6277, 0.2021, 0.2841, 0.213, 0.2588, 0.2521, 0.2567, 0.09834, 0.3469, 0.1404, 0.3204, 0.1219, 0.3443, 0.2712, 0.2526, 0.2828, 0.2274, 0.3016, 0.2493, 0.3289, 0.3035, 0.2924, 0.3107, 0.316, 0.288, 0.3805, 0.6614, 0.4157, 0.621, 0.4251, 0.6514, 0.4386, 0.6757, 0.4146, 0.7118, 0.4101, 0.6832, 0.2646, 0.3863, 0.1678, 0.4216, 0.1788, 0.3983, 0.4628, 0.2602, 0.5219, 0.2447, 0.4671, 0.2855, 0.5219, 0.2447, 0.5198, 0.2805, 0.4671, 0.2855, 0.3794, 0.7264, 0.314, 0.7334, 0.3652, 0.712, 0.6518, 0.2888, 0.6512, 0.2636, 0.7064, 0.2698, 0.314, 0.7334, 0.2535, 0.7334, 0.2835, 0.7133, 0.5985, 0.2929, 0.5755, 0.2705, 0.6518, 0.2888, 0.5985, 0.2929, 0.5415, 0.2967, 0.5755, 0.2705, 0.284, 0.2672, 0.2712, 0.2526, 0.3016, 0.2493, 0.316, 0.288, 0.2924, 0.3107, 0.2807, 0.2937, 0.1788, 0.3983, 0.2296, 0.3751, 0.2646, 0.3863, 0.2535, 0.7334, 0.2259, 0.7091, 0.2835, 0.7133, 0.6914, 0.4231, 0.631, 0.4367, 0.6861, 0.4057, 0.4655, 0.3065, 0.5415, 0.2967, 0.4763, 0.3241, 0.2835, 0.7133, 0.3652, 0.712, 0.314, 0.7334, 0.1957, 0.7118, 0.1961, 0.6832, 0.2259, 0.7091, 0.7293, 0.2357, 0.7319, 0.2623, 0.6816, 0.2116, 0.4628, 0.2602, 0.4494, 0.273, 0.4223, 0.2338, 0.3874, 0.2623, 0.4223, 0.2338, 0.4059, 0.2623, 0.5415, 0.2967, 0.4655, 0.3065, 0.5198, 0.2805, 0.4655, 0.3065, 0.4671, 0.2855, 0.5198, 0.2805, 0.4386, 0.6757, 0.4251, 0.6514, 0.455, 0.5897, 0.7287, 0.3162, 0.6729, 0.314, 0.7063, 0.3047, 0.6729, 0.314, 0.6958, 0.3394, 0.6463, 0.341, 0.5669, 0.1911, 0.5499, 0.2119, 0.5162, 0.2137, 0.916, 0.4436, 0.8973, 0.4282, 0.9491, 0.4433, 0.1533, 0.6745, 0.1325, 0.6227, 0.1803, 0.6514, 0.1533, 0.6745, 0.1803, 0.6514, 0.1961, 0.6832, 0.4681, 0.2307, 0.5162, 0.2137, 0.5219, 0.2447, 0.5985, 0.2929, 0.6463, 0.341, 0.5951, 0.3215, 0.3874, 0.2623, 0.4059, 0.2623, 0.3873, 0.2953, 0.2681, 0.2734, 0.2521, 0.2567, 0.2712, 0.2526, 0.6463, 0.341, 0.5985, 0.2929, 0.6392, 0.3057, 0.5985, 0.2929, 0.5951, 0.3215, 0.539, 0.3184, 0.5877, 0.2209, 0.6022, 0.2023, 0.6557, 0.2284, 0.6102, 0.2451, 0.5635, 0.2393, 0.5877, 0.2209, 0.2021, 0.2841, 0.2521, 0.2567, 0.2351, 0.2834, 0.3873, 0.2953, 0.4133, 0.2928, 0.3924, 0.3199, 0.2259, 0.7091, 0.2535, 0.7334, 0.1957, 0.7118, 0.4655, 0.3065, 0.3924, 0.3199, 0.4133, 0.2928, 0.5343, 0.5124, 0.4949, 0.5051, 0.5407, 0.4867, 0.4763, 0.3241, 0.4135, 0.3379, 0.3924, 0.3199, 0.6621, 0.242, 0.6836, 0.2532, 0.6512, 0.2636, 0.5985, 0.2929, 0.539, 0.3184, 0.5415, 0.2967, 0.4133, 0.2928, 0.4059, 0.2623, 0.4494, 0.273, 0.5755, 0.2705, 0.5198, 0.2805, 0.5219, 0.2447, 0.4059, 0.2623, 0.4133, 0.2928, 0.3873, 0.2953, 0.2351, 0.2834, 0.2521, 0.2567, 0.2681, 0.2734, 0.6512, 0.2636, 0.6102, 0.2451, 0.6621, 0.242, 0.375, 0.2981, 0.3289, 0.3035, 0.316, 0.288, 0.3924, 0.3199, 0.3349, 0.3283, 0.375, 0.2981, 0.6392, 0.3057, 0.6518, 0.2888, 0.6729, 0.314, 0.316, 0.288, 0.3555, 0.2752, 0.375, 0.2981, 0.2924, 0.3107, 0.3289, 0.3035, 0.3349, 0.3283, 0.9058, 0.3489, 0.8912, 0.3577, 0.8656, 0.3252, 0.3092, 0.2187, 0.2828, 0.2274, 0.3088, 0.1982, 0.7916, 0.328, 0.7504, 0.3071, 0.7789, 0.2984, 0.7377, 0.3106, 0.7504, 0.3071, 0.7525, 0.3275, 0.2807, 0.2937, 0.284, 0.2672, 0.316, 0.288, 0.2753, 0.2119, 0.3088, 0.1982, 0.2828, 0.2274, 0.8913, 0.4148, 0.8821, 0.4293, 0.8819, 0.4148, 0.7916, 0.328, 0.7789, 0.2984, 0.8085, 0.3222, 0.2681, 0.2734, 0.284, 0.2672, 0.2807, 0.2937, 0.2681, 0.2734, 0.2807, 0.2937, 0.2543, 0.3024, 0.8085, 0.3222, 0.7789, 0.2984, 0.8561, 0.3332, 0.6518, 0.2888, 0.6392, 0.3057, 0.5985, 0.2929, 0.7916, 0.328, 0.8085, 0.3222, 0.8137, 0.344, 0.1256, 0.3012, 0.09862, 0.317, 0.1039, 0.2983, 0.4494, 0.273, 0.4628, 0.2602, 0.4671, 0.2855, 0.2594, 0.3152, 0.2924, 0.3107, 0.2552, 0.3348, 0.18, 0.3393, 0.1251, 0.3743, 0.1098, 0.3665, 0.2681, 0.2734, 0.2543, 0.3024, 0.2351, 0.2834, 0.1976, 0.3466, 0.2552, 0.3348, 0.2043, 0.3582, 0.2828, 0.2274, 0.213, 0.2588, 0.224, 0.2342, 0.4386, 0.2106, 0.5162, 0.2137, 0.4681, 0.2307, 0.6246, 0.4758, 0.6942, 0.4409, 0.7004, 0.4732, 0.8612, 0.4935, 0.8778, 0.5614, 0.8586, 0.5267, 0.7504, 0.3071, 0.7867, 0.3483, 0.7525, 0.3275, 0.7898, 0.3353, 0.7867, 0.3483, 0.7504, 0.3071, 0.08054, 0.3965, 0.04912, 0.4185, 0.06941, 0.38, 0.2552, 0.3348, 0.2296, 0.3751, 0.2043, 0.3582, 0.8356, 0.6805, 0.8521, 0.6766, 0.8274, 0.7034, 0.1251, 0.3743, 0.1542, 0.3825, 0.1049, 0.3989, 0.1221, 0.4263, 0.1542, 0.3825, 0.1788, 0.3983, 0.8356, 0.6805, 0.8142, 0.6591, 0.8563, 0.6335, 0.3349, 0.3283, 0.2552, 0.3348, 0.2924, 0.3107, 0.213, 0.2588, 0.1482, 0.266, 0.224, 0.2342, 0.1976, 0.3466, 0.1542, 0.3825, 0.1251, 0.3743, 0.3016, 0.2493, 0.343, 0.2159, 0.3902, 0.2327, 0.2828, 0.2274, 0.224, 0.2342, 0.2753, 0.2119, 0.6942, 0.4409, 0.7359, 0.4633, 0.7004, 0.4732, 0.1219, 0.3443, 0.18, 0.3393, 0.1098, 0.3665, 0.9517, 0.3544, 0.9058, 0.3489, 0.8707, 0.3144, 0.1788, 0.3983, 0.1542, 0.3825, 0.2043, 0.3582, 0.8395, 0.6073, 0.8657, 0.5821, 0.8563, 0.6335, 0.8586, 0.5267, 0.8414, 0.4831, 0.8612, 0.4935, 0.3011, 0.3664, 0.3349, 0.3283, 0.3366, 0.349, 0.3092, 0.2187, 0.343, 0.2159, 0.2998, 0.2386, 0.2321, 0.3151, 0.2543, 0.3024, 0.2594, 0.3152, 0.2594, 0.3152, 0.2552, 0.3348, 0.1976, 0.3466, 0.8371, 0.5313, 0.8657, 0.5821, 0.8395, 0.6073, 0.7789, 0.2984, 0.7505, 0.2892, 0.7459, 0.2728, 0.7995, 0.4702, 0.8066, 0.4472, 0.8414, 0.4831, 0.3874, 0.2623, 0.3208, 0.268, 0.3016, 0.2493, 0.2828, 0.2274, 0.3092, 0.2187, 0.2998, 0.2386, 0.1784, 0.2726, 0.213, 0.2588, 0.2021, 0.2841, 0.1251, 0.3743, 0.18, 0.3393, 0.1976, 0.3466, 0.2807, 0.2937, 0.2924, 0.3107, 0.2594, 0.3152, 0.8609, 0.3759, 0.7867, 0.3483, 0.7898, 0.3353, 0.1221, 0.4263, 0.0985, 0.429, 0.1049, 0.3989, 0.1049, 0.3989, 0.1542, 0.3825, 0.1221, 0.4263, 0.07981, 0.4549, 0.05474, 0.4713, 0.06732, 0.4461, 0.1098, 0.3665, 0.1251, 0.3743, 0.08054, 0.3965, 0.8137, 0.344, 0.8609, 0.3759, 0.7898, 0.3353, 0.7867, 0.3483, 0.8609, 0.3759, 0.8422, 0.3852, 0.7504, 0.3071, 0.7916, 0.328, 0.7898, 0.3353, 0.8821, 0.4293, 0.8259, 0.3942, 0.8422, 0.3852, 0.8259, 0.3942, 0.7867, 0.3483, 0.8422, 0.3852, 0.7747, 0.3576, 0.7867, 0.3483, 0.8259, 0.3942, 0.3874, 0.2623, 0.3555, 0.2752, 0.3208, 0.268, 0.284, 0.2672, 0.3208, 0.268, 0.316, 0.288, 0.3208, 0.268, 0.284, 0.2672, 0.3016, 0.2493, 0.3208, 0.268, 0.3555, 0.2752, 0.316, 0.288, 0.5219, 0.2447, 0.4628, 0.2602, 0.4681, 0.2307, 0.4386, 0.2106, 0.388, 0.2077, 0.4272, 0.1899, 0.07981, 0.4549, 0.1221, 0.4263, 0.09161, 0.4627, 0.1049, 0.3989, 0.08363, 0.4169, 0.08054, 0.3965, 0.7854, 0.4511, 0.7884, 0.4269, 0.8046, 0.4244, 0.08054, 0.3965, 0.1251, 0.3743, 0.1049, 0.3989, 0.7721, 0.4957, 0.8371, 0.5313, 0.778, 0.5512, 0.03833, 0.4643, 0.04641, 0.4407, 0.06732, 0.4461, 0.1221, 0.4263, 0.07981, 0.4549, 0.0985, 0.429, 0.04641, 0.4407, 0.04912, 0.4185, 0.08363, 0.4169, 0.05474, 0.4713, 0.07981, 0.4549, 0.09161, 0.4627, 0.8586, 0.5267, 0.8778, 0.5614, 0.8657, 0.5821, 0.8586, 0.5267, 0.8371, 0.5313, 0.8414, 0.4831, 0.06732, 0.4461, 0.04641, 0.4407, 0.08363, 0.4169, 0.2321, 0.3151, 0.2351, 0.2834, 0.2543, 0.3024, 0.8799, 0.6146, 0.8657, 0.5821, 0.8778, 0.5614, 0.1542, 0.3825, 0.1976, 0.3466, 0.2043, 0.3582, 0.4681, 0.2307, 0.4223, 0.2338, 0.4386, 0.2106, 0.0985, 0.429, 0.07981, 0.4549, 0.06732, 0.4461, 0.08363, 0.4169, 0.04912, 0.4185, 0.08054, 0.3965, 0.9074, 0.4514, 0.8973, 0.4282, 0.916, 0.4436, 0.0985, 0.429, 0.06732, 0.4461, 0.08363, 0.4169, 0.9016, 0.4059, 0.8973, 0.4282, 0.8913, 0.4148, 0.3902, 0.2327, 0.3874, 0.2623, 0.3016, 0.2493, 0.9449, 0.4625, 0.916, 0.4436, 0.9491, 0.4433, 0.8563, 0.6335, 0.8799, 0.6146, 0.8521, 0.6766, 0.9449, 0.4625, 0.9447, 0.48, 0.916, 0.4436, 0.02692, 0.4463, 0.04641, 0.4407, 0.03833, 0.4643, 0.8371, 0.5313, 0.7995, 0.4702, 0.8414, 0.4831, 0.2321, 0.3151, 0.165, 0.3222, 0.2351, 0.2834, 0.003817, 0.3892, 0.01024, 0.3605, 0.0314, 0.3712, 0.0314, 0.3712, 0.01024, 0.3605, 0.03772, 0.3373, 0.3874, 0.2623, 0.375, 0.2981, 0.3555, 0.2752, 0.1039, 0.2983, 0.09862, 0.317, 0.03772, 0.3373, 0.8657, 0.5821, 0.8799, 0.6146, 0.8563, 0.6335, 0.3638, 0.1885, 0.4272, 0.1899, 0.388, 0.2077, 0.0314, 0.3712, 0.03772, 0.3373, 0.06182, 0.3349, 0.9338, 0.39, 0.9034, 0.3851, 0.8912, 0.3577, 0.3844, 0.2124, 0.388, 0.2077, 0.3861, 0.2117, 0.1784, 0.2726, 0.1256, 0.3012, 0.1482, 0.266, 0.8356, 0.6805, 0.8563, 0.6335, 0.8521, 0.6766, 0.1256, 0.3012, 0.09377, 0.3378, 0.09862, 0.317, 0.2828, 0.2274, 0.2712, 0.2526, 0.2521, 0.2567, 0.03772, 0.3373, 0.09862, 0.317, 0.06182, 0.3349, 0.1219, 0.3443, 0.1404, 0.3204, 0.165, 0.3222, 0.343, 0.2159, 0.388, 0.2077, 0.3844, 0.2124, 0.3902, 0.2327, 0.4386, 0.2106, 0.4223, 0.2338, 0.1404, 0.3204, 0.1256, 0.3012, 0.1784, 0.2726, 0.388, 0.2077, 0.4386, 0.2106, 0.3861, 0.2117, 0.343, 0.2159, 0.4386, 0.2106, 0.3902, 0.2327, 0.8066, 0.4472, 0.7854, 0.4511, 0.8046, 0.4244, 0.2828, 0.2274, 0.2521, 0.2567, 0.213, 0.2588, 0.8347, 0.4461, 0.8612, 0.4935, 0.8414, 0.4831, 0.8066, 0.4472, 0.7995, 0.4702, 0.7854, 0.4511, 0.8395, 0.6073, 0.778, 0.5512, 0.8371, 0.5313, 0.06941, 0.38, 0.1098, 0.3665, 0.08054, 0.3965, 0.8657, 0.5821, 0.8371, 0.5313, 0.8586, 0.5267, 0.8066, 0.4472, 0.8046, 0.4244, 0.8347, 0.4461, 0.8414, 0.4831, 0.8066, 0.4472, 0.8347, 0.4461, 0.1784, 0.2726, 0.1482, 0.266, 0.213, 0.2588, 0.09377, 0.3378, 0.1404, 0.3204, 0.09834, 0.3469, 0.778, 0.5512, 0.8395, 0.6073, 0.7765, 0.6009, 0.06095, 0.3654, 0.06941, 0.38, 0.009376, 0.4086, 0.6246, 0.4758, 0.6344, 0.5173, 0.5784, 0.5057, 0.7832, 0.2853, 0.8656, 0.3252, 0.7789, 0.2984, 0.8561, 0.3332, 0.7789, 0.2984, 0.8656, 0.3252, 0.8142, 0.6591, 0.774, 0.6929, 0.7717, 0.6548, 0.8563, 0.6335, 0.8142, 0.6591, 0.8395, 0.6073, 0.09377, 0.3378, 0.09834, 0.3469, 0.06095, 0.3654, 0.7916, 0.328, 0.8137, 0.344, 0.7898, 0.3353, 0.8913, 0.4148, 0.8609, 0.3759, 0.9016, 0.4059, 0.2161, 0.6272, 0.1803, 0.6514, 0.1725, 0.6047, 0.8137, 0.344, 0.8085, 0.3222, 0.8657, 0.3717, 0.1819, 0.565, 0.164, 0.5365, 0.2604, 0.5227, 0.2321, 0.3151, 0.18, 0.3393, 0.165, 0.3222, 0.1325, 0.6227, 0.1725, 0.6047, 0.1803, 0.6514, 0.164, 0.5365, 0.1819, 0.565, 0.1514, 0.5807, 0.2604, 0.5227, 0.3221, 0.5442, 0.2732, 0.5535, 0.1514, 0.5807, 0.1819, 0.565, 0.1725, 0.6047, 0.2732, 0.5535, 0.3237, 0.5676, 0.2278, 0.5926, 0.1275, 0.5356, 0.164, 0.5365, 0.1514, 0.5807, 0.1819, 0.565, 0.2604, 0.5227, 0.2732, 0.5535, 0.1514, 0.5807, 0.1725, 0.6047, 0.1325, 0.6227, 0.1819, 0.565, 0.2278, 0.5926, 0.1725, 0.6047, 0.9692, 0.4118, 0.9338, 0.39, 0.9514, 0.3776, 0.4655, 0.3065, 0.4133, 0.2928, 0.4671, 0.2855, 0.2161, 0.6272, 0.1725, 0.6047, 0.2278, 0.5926, 0.4671, 0.2855, 0.4133, 0.2928, 0.4494, 0.273, 0.4135, 0.3379, 0.3366, 0.349, 0.3924, 0.3199, 0.3011, 0.3664, 0.2787, 0.3681, 0.2925, 0.34, 0.3794, 0.7264, 0.3652, 0.712, 0.4146, 0.7118, 0.9517, 0.3544, 0.9737, 0.3952, 0.9514, 0.3776, 0.3909, 0.5517, 0.32, 0.5037, 0.3944, 0.5017, 0.3237, 0.5676, 0.3267, 0.6364, 0.2278, 0.5926, 0.32, 0.5037, 0.3909, 0.5517, 0.3221, 0.5442, 0.2296, 0.3751, 0.2552, 0.3348, 0.2925, 0.34, 0.3237, 0.5676, 0.3221, 0.5442, 0.3909, 0.5517, 0.3366, 0.349, 0.3349, 0.3283, 0.3924, 0.3199, 0.2787, 0.3681, 0.2646, 0.3863, 0.2296, 0.3751, 0.05474, 0.4713, 0.09161, 0.4627, 0.05381, 0.4866, 0.2925, 0.34, 0.2787, 0.3681, 0.2296, 0.3751, 0.7352, 0.3355, 0.7525, 0.3275, 0.7747, 0.3576, 0.143, 0.5138, 0.2604, 0.5227, 0.164, 0.5365, 0.5415, 0.2967, 0.5198, 0.2805, 0.5755, 0.2705, 0.1819, 0.565, 0.2732, 0.5535, 0.2278, 0.5926, 0.2646, 0.3863, 0.2787, 0.3681, 0.3011, 0.3664, 0.9692, 0.4118, 0.9514, 0.3776, 0.9737, 0.3952, 0.9517, 0.3544, 0.9967, 0.3953, 0.9737, 0.3952, 0.4251, 0.6514, 0.4386, 0.6757, 0.4101, 0.6832, 0.9447, 0.48, 0.9074, 0.4514, 0.916, 0.4436, 0.2925, 0.34, 0.2552, 0.3348, 0.3349, 0.3283, 0.3349, 0.3283, 0.3011, 0.3664, 0.2925, 0.34, 0.2604, 0.5227, 0.32, 0.5037, 0.3221, 0.5442, 0.3909, 0.5517, 0.3944, 0.5017, 0.4367, 0.5528, 0.3221, 0.5442, 0.3237, 0.5676, 0.2732, 0.5535, 0.4273, 0.5776, 0.3909, 0.5517, 0.4367, 0.5528, 0.3909, 0.5517, 0.3582, 0.6144, 0.3237, 0.5676, 0.4274, 0.5084, 0.4367, 0.5528, 0.3944, 0.5017, 0.6344, 0.5173, 0.6314, 0.5452, 0.5781, 0.5529, 0.5784, 0.5057, 0.6344, 0.5173, 0.5781, 0.5529, 0.2408, 0.6806, 0.2835, 0.7133, 0.2259, 0.7091, 0.2408, 0.6806, 0.3805, 0.6614, 0.2835, 0.7133, 0.2604, 0.5227, 0.2573, 0.4939, 0.32, 0.5037, 0.3002, 0.476, 0.3503, 0.4759, 0.32, 0.5037, 0.3978, 0.481, 0.4274, 0.5084, 0.3944, 0.5017, 0.3503, 0.4759, 0.3944, 0.5017, 0.32, 0.5037, 0.6004, 0.5826, 0.6314, 0.5452, 0.69, 0.568, 0.4273, 0.5776, 0.3582, 0.6144, 0.3909, 0.5517, 0.7429, 0.5154, 0.778, 0.5512, 0.69, 0.568, 0.4367, 0.5528, 0.455, 0.5897, 0.4273, 0.5776, 0.3652, 0.712, 0.3805, 0.6614, 0.4101, 0.6832, 0.7995, 0.4702, 0.8371, 0.5313, 0.7721, 0.4957, 0.4157, 0.621, 0.455, 0.5897, 0.4251, 0.6514, 0.3267, 0.6364, 0.3582, 0.6144, 0.4157, 0.621, 0.8274, 0.7034, 0.774, 0.6929, 0.8356, 0.6805, 0.4251, 0.6514, 0.4101, 0.6832, 0.3805, 0.6614, 0.3267, 0.6364, 0.4157, 0.621, 0.3805, 0.6614, 0.2408, 0.6806, 0.3267, 0.6364, 0.3805, 0.6614, 0.6487, 0.6659, 0.6339, 0.5976, 0.6942, 0.6618, 0.6942, 0.6618, 0.6339, 0.5976, 0.7115, 0.6071, 0.4146, 0.7118, 0.3652, 0.712, 0.4101, 0.6832, 0.1957, 0.7118, 0.1533, 0.6745, 0.1961, 0.6832, 0.7281, 0.6463, 0.7717, 0.6548, 0.7537, 0.6783, 0.7115, 0.6071, 0.7717, 0.6548, 0.7281, 0.6463, 0.7281, 0.6463, 0.6942, 0.6618, 0.7115, 0.6071, 0.7717, 0.6548, 0.7115, 0.6071, 0.7765, 0.6009, 0.69, 0.568, 0.778, 0.5512, 0.7115, 0.6071, 0.6314, 0.5452, 0.7429, 0.5154, 0.69, 0.568, 0.7765, 0.6009, 0.7115, 0.6071, 0.778, 0.5512, 0.69, 0.568, 0.7115, 0.6071, 0.6339, 0.5976, 0.1803, 0.6514, 0.2161, 0.6272, 0.2408, 0.6806, 0.7004, 0.4732, 0.6344, 0.5173, 0.6246, 0.4758, 0.7004, 0.4732, 0.7721, 0.4957, 0.7429, 0.5154, 0.7789, 0.2984, 0.7459, 0.2728, 0.7832, 0.2853, 0.6004, 0.5826, 0.5604, 0.6277, 0.5781, 0.5529, 0.6339, 0.5976, 0.6487, 0.6659, 0.5604, 0.6277, 0.778, 0.5512, 0.7429, 0.5154, 0.7721, 0.4957, 0.8124, 0.2799, 0.7832, 0.2853, 0.7459, 0.2728, 0.5343, 0.5124, 0.5784, 0.5057, 0.5781, 0.5529, 0.5407, 0.4867, 0.6079, 0.4232, 0.631, 0.4367, 0.0314, 0.3712, 0.06095, 0.3654, 0.003817, 0.3892, 0.06182, 0.3349, 0.09862, 0.317, 0.09377, 0.3378, 0.631, 0.4367, 0.6942, 0.4409, 0.6246, 0.4758, 0.06095, 0.3654, 0.009376, 0.4086, 0.003817, 0.3892, 0.0314, 0.3712, 0.06182, 0.3349, 0.06095, 0.3654, 0.8819, 0.4148, 0.8609, 0.3759, 0.8913, 0.4148, 0.2408, 0.6806, 0.2161, 0.6272, 0.3267, 0.6364, 0.7359, 0.4633, 0.7995, 0.4702, 0.7721, 0.4957, 0.774, 0.6929, 0.7537, 0.6783, 0.7717, 0.6548, 0.6004, 0.5826, 0.6339, 0.5976, 0.5604, 0.6277, 0.69, 0.568, 0.6339, 0.5976, 0.6004, 0.5826, 0.8395, 0.6073, 0.8142, 0.6591, 0.7717, 0.6548, 0.5781, 0.5529, 0.6314, 0.5452, 0.6004, 0.5826, 0.6158, 0.6817, 0.5604, 0.6277, 0.6487, 0.6659, 0.3582, 0.6144, 0.4273, 0.5776, 0.4157, 0.621, 0.3237, 0.5676, 0.3582, 0.6144, 0.3267, 0.6364, 0.7004, 0.4732, 0.7429, 0.5154, 0.6344, 0.5173, 0.2278, 0.5926, 0.3267, 0.6364, 0.2161, 0.6272, 0.2408, 0.6806, 0.2259, 0.7091, 0.1961, 0.6832, 0.1961, 0.6832, 0.1803, 0.6514, 0.2408, 0.6806, 0.7717, 0.6548, 0.7765, 0.6009, 0.8395, 0.6073, 0.8356, 0.6805, 0.774, 0.6929, 0.8142, 0.6591, 0.7561, 0.7196, 0.774, 0.6929, 0.8274, 0.7034])
me_plane_032.materials.append(mat_rock_4)
me_plane_032.update()
me_plane_032.normals_split_custom_set([tuple(v) for v in zip(*[iter([-0.8848, -0.4545, -0.1024, -0.8696, -0.4923, 0.03844, -0.9761, -0.09431, 0.1958, -0.2363, 0.9635, -0.1258, -0.4015, 0.9158, -0.01275, -0.1822, 0.9677, 0.1741, -0.8729, -0.4773, -0.1009, -0.9457, -0.3234, -0.03316, -0.8566, -0.516, 0.006312, -0.21, -0.591, -0.7789, -0.317, -0.4807, -0.8176, -0.06107, -0.5037, -0.8617, -0.7745, 0.5365, -0.3351, -0.9315, -0.1701, -0.3216, -0.8543, 0.5005, -0.1403, -0.5826, 0.08795, -0.808, -0.6307, 0.2955, -0.7176, -0.7667, 0.02997, -0.6413, -0.9277, -0.3206, -0.1912, -0.9951, -0.08442, -0.0524, -0.8543, 0.5005, -0.1403, 0.09462, 0.1216, -0.9881, -0.04607, 0.05324, -0.9975, 0.377, 0.2525, -0.8911, 0.42, -0.04254, -0.9065, 0.09462, 0.1216, -0.9881, 0.377, 0.2525, -0.8911, -0.8257, 0.1199, -0.5513, -0.8254, 0.1405, -0.5468, -0.6307, 0.2955, -0.7176, 0.7724, 0.6158, 0.1556, 0.9906, 0.1371, -0.004369, 0.9533, -0.3011, 0.02362, -0.8254, 0.1405, -0.5468, -0.7667, 0.02997, -0.6413, -0.6307, 0.2955, -0.7176, -0.8566, -0.516, 0.006312, -0.9974, -0.07164, -0.01049, -0.8729, -0.4773, -0.1009, -0.7797, -0.2885, -0.5558, -0.7751, -0.3079, -0.5517, -0.9499, -0.02761, -0.3114, -0.7303, 0.6637, 0.1615, -0.9659, 0.121, 0.2289, -0.8989, 0.01661, 0.4379, -0.2509, -0.4694, -0.8466, 0.09462, 0.1216, -0.9881, 0.06563, -0.6529, -0.7546, -0.2084, 0.4974, -0.8421, -0.3243, -0.08891, -0.9418, -0.04607, 0.05324, -0.9975, -0.3243, -0.08891, -0.9418, -0.4408, 0.3068, -0.8436, -0.5826, 0.08795, -0.808, 0.09462, 0.1216, -0.9881, 0.42, -0.04254, -0.9065, 0.06563, -0.6529, -0.7546, 0.9796, 0.1774, 0.09459, 0.9754, -0.1775, 0.131, 0.9934, 0.05244, 0.1021, 0.9033, 0.4276, 0.03415, 0.9981, -0.04833, -0.03726, 0.7596, 0.64, -0.1163, 0.9796, 0.1774, 0.09459, 0.9934, 0.05244, 0.1021, 0.9288, 0.3484, 0.126, 0.9925, 0.12, -0.0225, 0.9981, -0.04833, -0.03726, 0.9796, 0.1774, 0.09459, 0.5163, -0.5891, -0.6216, -0.06107, -0.5037, -0.8617, 0.2281, -0.748, -0.6233, 0.2281, -0.748, -0.6233, 0.7975, -0.5218, -0.3028, 0.5163, -0.5891, -0.6216, 0.9962, 0.08029, -0.03464, 0.9655, 0.1116, 0.2352, 0.9948, -0.08802, -0.05206, 0.9981, -0.04833, -0.03726, 0.8855, 0.3668, -0.2851, 0.9853, 0.001036, -0.1711, 0.9853, 0.001036, -0.1711, 0.8052, 0.4879, -0.3372, 0.7596, 0.64, -0.1163, 0.8855, 0.3668, -0.2851, 0.9981, -0.04833, -0.03726, 0.9925, 0.12, -0.0225, -0.3981, 0.1027, 0.9116, -0.3255, -0.1867, 0.9269, -0.5491, -0.2129, 0.8082, 0.7245, -0.4056, 0.5573, 0.8183, -0.232, 0.526, 0.8914, -0.4142, 0.184, 0.7021, -0.7003, -0.1293, 0.2654, -0.9602, -0.08682, 0.8226, -0.442, -0.3577, 0.8355, -0.5376, -0.1137, 0.8937, -0.4402, -0.08685, 0.8226, -0.442, -0.3577, 0.377, 0.2525, -0.8911, 0.7588, 0.3023, -0.5769, 0.6384, 0.3371, -0.692, 0.5451, -0.1167, 0.8302, 0.64, 0.2854, 0.7134, 0.2107, -0.1268, 0.9693, 0.2011, -0.302, -0.9318, -0.06107, -0.5037, -0.8617, 0.3891, -0.5248, -0.7571, 0.7021, -0.7003, -0.1293, 0.8226, -0.442, -0.3577, 0.8937, -0.4402, -0.08685, 0.3424, 0.3355, -0.8776, 0.7588, 0.3023, -0.5769, 0.377, 0.2525, -0.8911, 0.377, 0.2525, -0.8911, -0.04607, 0.05324, -0.9975, -0.06497, -0.06355, -0.9959, -0.5654, -0.317, -0.7614, -0.5826, 0.08795, -0.808, -0.7667, 0.02997, -0.6413, -0.06497, -0.06355, -0.9959, -0.4099, -0.199, -0.8901, -0.05135, 0.6746, -0.7364, -0.7534, 0.1595, -0.6379, -0.8254, 0.1405, -0.5468, -0.8826, -0.1017, -0.4589, 0.9533, -0.3011, 0.02362, 0.8405, -0.5398, -0.04604, 0.8937, -0.4402, -0.08685, 0.8405, -0.5398, -0.04604, 0.9533, -0.3011, 0.02362, 0.8914, -0.4142, 0.184, 0.7021, -0.7003, -0.1293, 0.8405, -0.5398, -0.04604, 0.3463, -0.938, 0.0129, -0.9392, -0.276, -0.2043, -0.8254, 0.1405, -0.5468, -0.9289, 0.2815, -0.2408, -0.2084, 0.4974, -0.8421, -0.4408, 0.3068, -0.8436, -0.3243, -0.08891, -0.9418, -0.5654, -0.317, -0.7614, -0.7534, 0.1595, -0.6379, -0.4099, -0.199, -0.8901, 0.09462, 0.1216, -0.9881, -0.05113, 0.3927, -0.9182, -0.04607, 0.05324, -0.9975, -0.9392, -0.276, -0.2043, -0.8848, -0.4545, -0.1024, -0.9226, 0.3853, -0.01537, -0.6635, 0.7147, -0.2215, -0.7842, 0.458, -0.4187, -0.9399, 0.2342, -0.2483, -0.9399, 0.2342, -0.2483, -0.9392, -0.276, -0.2043, -0.9226, 0.3853, -0.01537, 0.1027, -0.5442, 0.8327, 0.02996, -0.7611, 0.648, 0.4247, -0.4263, 0.7987, -0.9226, 0.3853, -0.01537, -0.4015, 0.9158, -0.01275, -0.6635, 0.7147, -0.2215, -0.9761, -0.09431, 0.1958, -0.6705, 0.739, 0.06471, -0.9226, 0.3853, -0.01537, -0.3243, -0.08891, -0.9418, -0.5654, -0.317, -0.7614, -0.4099, -0.199, -0.8901, -0.6705, 0.739, 0.06471, -0.4978, 0.8027, 0.3286, -0.9226, 0.3853, -0.01537, -0.8848, -0.4545, -0.1024, -0.9761, -0.09431, 0.1958, -0.9226, 0.3853, -0.01537, -0.2509, -0.4694, -0.8466, 0.06563, -0.6529, -0.7546, -0.06107, -0.5037, -0.8617, 0.6929, -0.3553, 0.6274, 0.8622, 0.3228, 0.3903, 0.5451, -0.1167, 0.8302, 0.6929, -0.3553, 0.6274, 0.7446, -0.213, 0.6326, 0.8889, -0.4101, 0.2043, 0.8622, 0.3228, 0.3903, 0.6929, -0.3553, 0.6274, 0.8889, -0.4101, 0.2043, 0.04276, 0.9939, -0.1013, -0.133, 0.9786, -0.1569, -0.04206, 0.9986, 0.0331, 0.8889, -0.4101, 0.2043, 0.9288, 0.3484, 0.126, 0.8622, 0.3228, 0.3903, -0.9457, -0.3234, -0.03316, -0.9081, -0.3344, -0.2522, -0.9499, -0.02761, -0.3114, 0.9754, -0.1775, 0.131, 0.9981, -0.04833, -0.03726, 0.9033, 0.4276, 0.03415, 0.7954, 0.56, 0.2318, 0.9033, 0.4276, 0.03415, 0.5781, 0.8102, 0.09662, 0.8889, -0.4101, 0.2043, 0.8882, -0.2903, 0.3561, 0.9964, -0.05198, 0.06753, 0.3148, 0.949, 0.01513, 0.5781, 0.8102, 0.09662, 0.4907, 0.8713, -0.01258, 0.9964, -0.05198, 0.06753, 0.9962, 0.08029, -0.03464, 0.8177, -0.5756, -0.00705, 0.8882, -0.2903, 0.3561, 0.8889, -0.4101, 0.2043, 0.7446, -0.213, 0.6326, 0.8712, -0.4904, 0.02149, 0.8889, -0.4101, 0.2043, 0.9964, -0.05198, 0.06753, -0.6296, -0.766, -0.1297, -0.2413, -0.9677, 0.07334, -0.717, -0.6909, 0.09316, 0.8889, -0.4101, 0.2043, 0.8712, -0.4904, 0.02149, 0.9288, 0.3484, 0.126, -0.1162, 0.3109, 0.9433, 0.1973, 0.5375, 0.8198, -0.122, 0.02633, 0.9922, -0.2244, -0.3567, 0.9069, -0.122, 0.02633, 0.9922, 0.03982, -0.4073, 0.9124, 0.8052, 0.4879, -0.3372, 0.9853, 0.001036, -0.1711, 0.7588, 0.3023, -0.5769, 0.9906, 0.1371, -0.004369, 0.9964, -0.05198, 0.06753, 0.8882, -0.2903, 0.3561, 0.64, 0.2854, 0.7134, 0.3911, -0.04609, 0.9192, 0.1973, 0.5375, 0.8198, 0.9288, 0.3484, 0.126, 0.9475, 0.3171, 0.04164, 0.9796, 0.1774, 0.09459, 0.8798, -0.07468, -0.4695, 0.42, -0.04254, -0.9065, 0.7503, 0.3225, -0.5771, 0.9964, -0.05198, 0.06753, 0.8177, -0.5756, -0.00705, 0.8712, -0.4904, 0.02149, 0.42, -0.04254, -0.9065, 0.6384, 0.3371, -0.692, 0.7503, 0.3225, -0.5771, 0.6384, 0.3371, -0.692, 0.42, -0.04254, -0.9065, 0.377, 0.2525, -0.8911, 0.9464, -0.2982, -0.1241, 0.9475, 0.3171, 0.04164, 0.8712, -0.4904, 0.02149, 0.7975, -0.5218, -0.3028, 0.2281, -0.748, -0.6233, 0.5509, -0.4292, -0.7157, 0.9475, 0.3171, 0.04164, 0.9425, 0.3289, -0.05992, 0.9925, 0.12, -0.0225, 0.3675, 0.93, 0.000257, 0.5781, 0.8102, 0.09662, 0.3148, 0.949, 0.01513, 0.8712, -0.4904, 0.02149, 0.8177, -0.5756, -0.00705, 0.9464, -0.2982, -0.1241, 0.9475, 0.3171, 0.04164, 0.9464, -0.2982, -0.1241, 0.9425, 0.3289, -0.05992, -0.9226, 0.3853, -0.01537, -0.6635, 0.7147, -0.2215, -0.9399, 0.2342, -0.2483, -0.6149, -0.318, -0.7216, -0.4408, 0.3068, -0.8436, -0.3064, 0.02746, -0.9515, 0.3424, 0.3355, -0.8776, 0.1931, 0.6817, -0.7057, 0.4122, 0.7499, -0.5174, 0.7588, 0.3023, -0.5769, 0.3424, 0.3355, -0.8776, 0.4122, 0.7499, -0.5174, -0.7842, 0.458, -0.4187, -0.8826, -0.1017, -0.4589, -0.9392, -0.276, -0.2043, -0.06497, -0.06355, -0.9959, 0.1931, 0.6817, -0.7057, 0.3424, 0.3355, -0.8776, -0.7534, 0.1595, -0.6379, -0.5654, -0.317, -0.7614, -0.7667, 0.02997, -0.6413, -0.7842, 0.458, -0.4187, -0.3875, 0.8634, -0.3231, -0.5709, 0.4105, -0.7111, -0.8748, -0.4797, -0.06799, -0.8268, 0.5371, -0.1668, -0.5162, 0.8142, -0.2659, -0.8748, -0.4798, -0.068, -0.5162, 0.8141, -0.266, -0.9289, 0.2815, -0.2408, 0.8052, 0.4879, -0.3372, 0.4122, 0.7499, -0.5174, 0.4083, 0.8713, -0.2722, -0.9289, 0.2815, -0.2408, -0.9989, 0.02604, 0.04019, -0.8748, -0.4798, -0.068, -0.9989, 0.02604, 0.04019, -0.8848, -0.4545, -0.1024, -0.7906, -0.6063, -0.08623, -0.05135, 0.6746, -0.7364, -0.4099, -0.199, -0.8901, -0.2394, 0.7331, -0.6366, -0.9962, -0.03381, -0.07994, -0.8848, -0.4545, -0.1024, -0.9989, 0.02604, 0.04019, -0.8696, -0.4923, 0.03844, -0.8848, -0.4545, -0.1024, -0.9962, -0.03381, -0.07994, -0.7303, 0.6637, 0.1615, -0.9989, 0.02604, 0.04019, -0.9659, 0.121, 0.2289, -0.9226, 0.3853, -0.01537, -0.4978, 0.8027, 0.3286, -0.4015, 0.9158, -0.01275, 0.5509, -0.4292, -0.7157, 0.42, -0.04254, -0.9065, 0.8798, -0.07468, -0.4695, 0.8798, -0.07468, -0.4695, 0.7503, 0.3225, -0.5771, 0.9443, 0.2634, -0.1972, -0.4533, -0.6843, 0.5711, -0.665, 0.2343, 0.7091, -0.6385, -0.6065, 0.4738, -0.6149, -0.318, -0.7216, -0.3064, 0.02746, -0.9515, -0.2509, -0.4694, -0.8466, 0.09462, 0.1216, -0.9881, -0.3064, 0.02746, -0.9515, -0.05113, 0.3927, -0.9182, -0.3875, 0.8634, -0.3231, -0.2759, 0.8723, -0.4036, -0.5709, 0.4105, -0.7111, -0.7534, 0.1595, -0.6379, -0.8826, -0.1017, -0.4589, -0.5709, 0.4105, -0.7111, -0.2759, 0.8723, -0.4036, -0.2394, 0.7331, -0.6366, -0.5709, 0.4105, -0.7111, -0.5709, 0.4105, -0.7111, -0.4099, -0.199, -0.8901, -0.7534, 0.1595, -0.6379, -0.1162, 0.3109, 0.9433, -0.3857, 0.1806, 0.9048, -0.2899, -0.3848, 0.8763, 0.7588, 0.3023, -0.5769, 0.4122, 0.7499, -0.5174, 0.8052, 0.4879, -0.3372, 0.5509, -0.4292, -0.7157, 0.2281, -0.748, -0.6233, 0.06563, -0.6529, -0.7546, 0.7588, 0.3023, -0.5769, 0.9853, 0.001036, -0.1711, 0.6384, 0.3371, -0.692, -0.5432, -0.4727, 0.6938, -0.2899, -0.3848, 0.8763, -0.3857, 0.1806, 0.9048, 0.7954, 0.56, 0.2318, 0.9754, -0.1775, 0.131, 0.9033, 0.4276, 0.03415, -0.6497, -0.2278, 0.7252, -0.6915, -0.4683, 0.5499, -0.634, 0.2524, 0.731, -0.1162, 0.3109, 0.9433, -0.2982, -0.08856, 0.9504, -0.3857, 0.1806, 0.9048, -0.6149, -0.318, -0.7216, -0.8257, 0.1199, -0.5513, -0.6307, 0.2955, -0.7176, -0.03892, -0.4389, 0.8977, 0.1269, -0.2922, 0.9479, 0.2107, -0.1268, 0.9693, 0.2107, -0.1268, 0.9693, 0.1269, -0.2922, 0.9479, 0.5451, -0.1167, 0.8302, -0.21, -0.591, -0.7789, 0.3891, -0.5248, -0.7571, 0.02656, -0.8906, -0.454, -0.04607, 0.05324, -0.9975, -0.05113, 0.3927, -0.9182, -0.2084, 0.4974, -0.8421, -0.21, -0.591, -0.7789, 0.2011, -0.302, -0.9318, 0.3891, -0.5248, -0.7571, -0.2899, -0.3848, 0.8763, -0.3255, -0.1867, 0.9269, -0.03892, -0.4389, 0.8977, -0.8566, -0.516, 0.006312, -0.921, -0.332, 0.2039, -0.9501, -0.244, 0.1943, -0.4408, 0.3068, -0.8436, -0.6149, -0.318, -0.7216, -0.6307, 0.2955, -0.7176, -0.2394, 0.7331, -0.6366, 0.07056, 0.9395, -0.3352, -0.05135, 0.6746, -0.7364, 0.4122, 0.7499, -0.5174, 0.07056, 0.9395, -0.3352, 0.4083, 0.8713, -0.2722, 0.5509, -0.4292, -0.7157, 0.06563, -0.6529, -0.7546, 0.42, -0.04254, -0.9065, -0.8234, 0.5654, -0.04755, -0.8543, 0.5005, -0.1403, -0.9974, -0.07164, -0.01049, -0.3243, -0.08891, -0.9418, -0.4099, -0.199, -0.8901, -0.06497, -0.06355, -0.9959, 0.07056, 0.9395, -0.3352, 0.4122, 0.7499, -0.5174, -0.05135, 0.6746, -0.7364, -0.4306, -0.542, 0.7217, -0.4667, -0.3587, 0.8084, -0.2791, -0.4883, 0.8268, 0.5163, -0.5891, -0.6216, 0.8226, -0.442, -0.3577, 0.3891, -0.5248, -0.7571, 0.8355, -0.5376, -0.1137, 0.7975, -0.5218, -0.3028, 0.9955, -0.04433, -0.08345, 0.5163, -0.5891, -0.6216, 0.3891, -0.5248, -0.7571, -0.06107, -0.5037, -0.8617, 0.3648, -0.9088, -0.2024, 0.3891, -0.5248, -0.7571, 0.8226, -0.442, -0.3577, -0.634, 0.2524, 0.731, -0.3981, 0.1027, 0.9116, -0.5491, -0.2129, 0.8082, 0.8226, -0.442, -0.3577, 0.5163, -0.5891, -0.6216, 0.8355, -0.5376, -0.1137, 0.1931, 0.6817, -0.7057, -0.06497, -0.06355, -0.9959, -0.05135, 0.6746, -0.7364, 0.1931, 0.6817, -0.7057, -0.05135, 0.6746, -0.7364, 0.4122, 0.7499, -0.5174, -0.04607, 0.05324, -0.9975, -0.3243, -0.08891, -0.9418, -0.06497, -0.06355, -0.9959, 0.8405, -0.5398, -0.04604, 0.7021, -0.7003, -0.1293, 0.8937, -0.4402, -0.08685, 0.9533, -0.3011, 0.02362, 0.9906, 0.1371, -0.004369, 0.8914, -0.4142, 0.184, 0.8405, -0.5398, -0.04604, 0.8914, -0.4142, 0.184, 0.7842, -0.6052, 0.1368, 0.4907, 0.8713, -0.01258, 0.9033, 0.4276, 0.03415, 0.7596, 0.64, -0.1163, 0.7842, -0.6052, 0.1368, 0.8914, -0.4142, 0.184, 0.8183, -0.232, 0.526, 0.1027, -0.5442, 0.8327, -0.1726, -0.4243, 0.8889, 0.02996, -0.7611, 0.648, 0.5781, 0.8102, 0.09662, 0.9033, 0.4276, 0.03415, 0.4907, 0.8713, -0.01258, 0.8183, -0.232, 0.526, 0.3952, -0.848, 0.3533, 0.7842, -0.6052, 0.1368, -0.1974, -0.9023, 0.3832, -0.1726, -0.4243, 0.8889, -0.1868, -0.9455, 0.2668, 0.5862, -0.3587, 0.7265, 0.7245, -0.4056, 0.5573, 0.7867, -0.4738, 0.3959, 0.9916, 0.1072, -0.07297, 0.8177, -0.5756, -0.00705, 0.9962, 0.08029, -0.03464, 0.9655, 0.1116, 0.2352, 0.9533, -0.3011, 0.02362, 0.9948, -0.08802, -0.05206, -0.8254, 0.1405, -0.5468, -0.9392, -0.276, -0.2043, -0.8826, -0.1017, -0.4589, 0.3378, -0.5849, 0.7374, 0.5115, -0.4979, 0.7004, 0.2418, -0.4228, 0.8733, -0.2791, -0.4883, 0.8268, -0.1726, -0.4243, 0.8889, 0.1027, -0.5442, 0.8327, 0.9853, 0.001036, -0.1711, 0.7596, 0.64, -0.1163, 0.9981, -0.04833, -0.03726, 0.7596, 0.64, -0.1163, 0.8052, 0.4879, -0.3372, 0.4083, 0.8713, -0.2722, -0.3857, 0.1806, 0.9048, -0.4723, 0.004917, 0.8814, -0.5709, 0.3504, 0.7425, 0.2107, -0.1268, 0.9693, -0.1162, 0.3109, 0.9433, -0.03892, -0.4389, 0.8977, -0.665, 0.2343, 0.7091, -0.8989, 0.01661, 0.4379, -0.9659, 0.121, 0.2289, -0.9501, -0.244, 0.1943, -0.8277, -0.3231, 0.4588, -0.8342, -0.4768, 0.277, -0.2413, -0.9677, 0.07334, -0.1868, -0.9455, 0.2668, -0.3065, -0.8179, 0.4869, -0.5536, -0.1673, 0.8158, -0.8574, 0.04137, 0.5129, -0.5535, -0.7631, 0.3336, -0.5536, -0.1673, 0.8158, -0.1726, -0.4243, 0.8889, -0.2791, -0.4883, 0.8268, -0.9315, -0.1701, -0.3216, -0.8257, 0.1199, -0.5513, -0.7035, -0.6552, -0.2752, -0.8257, 0.1199, -0.5513, -0.785, -0.4898, -0.3793, -0.7035, -0.6552, -0.2752, -0.9783, -0.09045, 0.1866, -0.9852, -0.1394, -0.09955, -0.717, -0.6909, 0.09316, -0.2509, -0.4694, -0.8466, -0.3064, 0.02746, -0.9515, 0.09462, 0.1216, -0.9881, -0.9852, -0.1394, -0.09955, -0.9499, -0.02761, -0.3114, -0.6296, -0.766, -0.1297, -0.4788, -0.4374, -0.7612, -0.6149, -0.318, -0.7216, -0.2509, -0.4694, -0.8466, -0.4788, -0.4374, -0.7612, -0.7797, -0.2885, -0.5558, -0.6149, -0.318, -0.7216, -0.6385, -0.6065, 0.4738, -0.665, 0.2343, 0.7091, -0.9659, 0.121, 0.2289, -0.8342, -0.4768, 0.277, -0.8277, -0.3231, 0.4588, -0.6915, -0.4683, 0.5499, -0.2791, -0.4883, 0.8268, -0.4667, -0.3587, 0.8084, -0.5536, -0.1673, 0.8158, -0.9499, -0.02761, -0.3114, -0.6748, -0.676, -0.296, -0.6296, -0.766, -0.1297, -0.9399, 0.2342, -0.2483, -0.7842, 0.458, -0.4187, -0.9392, -0.276, -0.2043, -0.9081, -0.3344, -0.2522, -0.7797, -0.2885, -0.5558, -0.9499, -0.02761, -0.3114, -0.6296, -0.766, -0.1297, -0.717, -0.6909, 0.09316, -0.9852, -0.1394, -0.09955, -0.7751, -0.3079, -0.5517, -0.4555, -0.8131, -0.3623, -0.6748, -0.676, -0.296, 0.3424, 0.3355, -0.8776, 0.377, 0.2525, -0.8911, -0.06497, -0.06355, -0.9959, -0.9315, -0.1701, -0.3216, -0.9277, -0.3206, -0.1912, -0.8543, 0.5005, -0.1403, -0.9974, -0.07164, -0.01049, -0.8543, 0.5005, -0.1403, -0.9951, -0.08442, -0.0524, -0.7797, -0.2885, -0.5558, -0.9081, -0.3344, -0.2522, -0.785, -0.4898, -0.3793, -0.9081, -0.3344, -0.2522, -0.7035, -0.6552, -0.2752, -0.785, -0.4898, -0.3793, -0.5536, -0.1673, 0.8158, -0.3065, -0.8179, 0.4869, -0.1726, -0.4243, 0.8889, 0.2281, -0.748, -0.6233, -0.06107, -0.5037, -0.8617, 0.06563, -0.6529, -0.7546, -0.06107, -0.5037, -0.8617, 0.2011, -0.302, -0.9318, -0.21, -0.591, -0.7789, -0.7534, 0.1595, -0.6379, -0.7667, 0.02997, -0.6413, -0.8254, 0.1405, -0.5468, 0.9393, -0.2276, 0.2567, 0.9906, 0.1371, -0.004369, 0.8882, -0.2903, 0.3561, -0.492, -0.4616, -0.7381, -0.21, -0.591, -0.7789, -0.3136, -0.8828, -0.3498, -0.492, -0.4616, -0.7381, -0.3136, -0.8828, -0.3498, -0.4555, -0.8131, -0.3623, -0.7745, 0.5365, -0.3351, -0.8254, 0.1405, -0.5468, -0.8257, 0.1199, -0.5513, -0.4788, -0.4374, -0.7612, -0.21, -0.591, -0.7789, -0.492, -0.4616, -0.7381, -0.9974, -0.07164, -0.01049, -0.9951, -0.08442, -0.0524, -0.8729, -0.4773, -0.1009, -0.4533, -0.6843, 0.5711, -0.5709, 0.3504, 0.7425, -0.665, 0.2343, 0.7091, -0.21, -0.591, -0.7789, -0.4788, -0.4374, -0.7612, -0.317, -0.4807, -0.8176, -0.4788, -0.4374, -0.7612, -0.492, -0.4616, -0.7381, -0.7751, -0.3079, -0.5517, -0.5826, 0.08795, -0.808, -0.5654, -0.317, -0.7614, -0.3243, -0.08891, -0.9418, -0.4408, 0.3068, -0.8436, -0.6307, 0.2955, -0.7176, -0.5826, 0.08795, -0.808, -0.3857, 0.1806, 0.9048, -0.5709, 0.3504, 0.7425, -0.5432, -0.4727, 0.6938, -0.8729, -0.4773, -0.1009, -0.8037, -0.5877, -0.09379, -0.9457, -0.3234, -0.03316, -0.6748, -0.676, -0.296, -0.9499, -0.02761, -0.3114, -0.7751, -0.3079, -0.5517, -0.9081, -0.3344, -0.2522, -0.9457, -0.3234, -0.03316, -0.8037, -0.5877, -0.09379, -0.2394, 0.7331, -0.6366, -0.4099, -0.199, -0.8901, -0.5709, 0.4105, -0.7111, -0.9499, -0.02761, -0.3114, -0.9852, -0.1394, -0.09955, -0.9457, -0.3234, -0.03316, -0.2084, 0.4974, -0.8421, -0.05113, 0.3927, -0.9182, -0.3064, 0.02746, -0.9515, -0.4788, -0.4374, -0.7612, -0.7751, -0.3079, -0.5517, -0.7797, -0.2885, -0.5558, -0.8037, -0.5877, -0.09379, -0.9951, -0.08442, -0.0524, -0.9277, -0.3206, -0.1912, -0.6149, -0.318, -0.7216, -0.785, -0.4898, -0.3793, -0.8257, 0.1199, -0.5513, -0.9951, -0.08442, -0.0524, -0.8037, -0.5877, -0.09379, -0.8729, -0.4773, -0.1009, -0.5432, -0.4727, 0.6938, -0.5709, 0.3504, 0.7425, -0.4533, -0.6843, 0.5711, -0.3064, 0.02746, -0.9515, -0.4408, 0.3068, -0.8436, -0.2084, 0.4974, -0.8421, -0.8566, -0.516, 0.006312, -0.9501, -0.244, 0.1943, -0.8342, -0.4768, 0.277, -0.9457, -0.3234, -0.03316, -0.921, -0.332, 0.2039, -0.8566, -0.516, 0.006312, -0.317, -0.4807, -0.8176, -0.2509, -0.4694, -0.8466, -0.06107, -0.5037, -0.8617, -0.8342, -0.4768, 0.277, -0.9153, -0.3914, 0.09436, -0.8566, -0.516, 0.006312, -0.8277, -0.3231, 0.4588, -0.9501, -0.244, 0.1943, -0.921, -0.332, 0.2039, 0.9796, 0.1774, 0.09459, 0.9475, 0.3171, 0.04164, 0.9925, 0.12, -0.0225, -0.9962, -0.03381, -0.07994, -0.8989, 0.01661, 0.4379, -0.8696, -0.4923, 0.03844, 0.9391, -0.3326, -0.08702, 0.8798, -0.07468, -0.4695, 0.9443, 0.2634, -0.1972, 0.5509, -0.4292, -0.7157, 0.8798, -0.07468, -0.4695, 0.7975, -0.5218, -0.3028, -0.6915, -0.4683, 0.5499, -0.6385, -0.6065, 0.4738, -0.8342, -0.4768, 0.277, -0.8534, -0.2123, 0.476, -0.8696, -0.4923, 0.03844, -0.8989, 0.01661, 0.4379, 0.7724, 0.6158, 0.1556, 0.9533, -0.3011, 0.02362, 0.9655, 0.1116, 0.2352, 0.9391, -0.3326, -0.08702, 0.9443, 0.2634, -0.1972, 0.9464, -0.2982, -0.1241, -0.4533, -0.6843, 0.5711, -0.6385, -0.6065, 0.4738, -0.6915, -0.4683, 0.5499, -0.4533, -0.6843, 0.5711, -0.6915, -0.4683, 0.5499, -0.6497, -0.2278, 0.7252, 0.9464, -0.2982, -0.1241, 0.9443, 0.2634, -0.1972, 0.9425, 0.3289, -0.05992, -0.2509, -0.4694, -0.8466, -0.317, -0.4807, -0.8176, -0.4788, -0.4374, -0.7612, 0.9391, -0.3326, -0.08702, 0.9464, -0.2982, -0.1241, 0.9916, 0.1072, -0.07297, -0.122, 0.02633, 0.9922, 0.1062, 0.1652, 0.9805, 0.03982, -0.4073, 0.9124, -0.9277, -0.3206, -0.1912, -0.9315, -0.1701, -0.3216, -0.7035, -0.6552, -0.2752, -0.634, 0.2524, 0.731, -0.8277, -0.3231, 0.4588, -0.5821, -0.6032, 0.5452, -0.3255, -0.1867, 0.9269, -0.0189, 0.02054, 0.9996, 0.1269, -0.2922, 0.9479, -0.4533, -0.6843, 0.5711, -0.6497, -0.2278, 0.7252, -0.5432, -0.4727, 0.6938, -0.3981, 0.1027, 0.9116, -0.5821, -0.6032, 0.5452, -0.4306, -0.542, 0.7217, -0.8989, 0.01661, 0.4379, -0.4723, 0.004917, 0.8814, -0.5541, -0.3071, 0.7737, -0.9289, 0.2815, -0.2408, -0.8254, 0.1405, -0.5468, -0.7745, 0.5365, -0.3351, -0.3875, 0.8634, -0.3231, -0.6635, 0.7147, -0.2215, -0.2363, 0.9635, -0.1258, -0.5541, -0.3071, 0.7737, -0.2244, -0.3567, 0.9069, -0.3773, 0.1282, 0.9172, 0.8798, -0.07468, -0.4695, 0.9955, -0.04433, -0.08345, 0.7975, -0.5218, -0.3028, 0.9287, 0.3707, -0.01104, 0.9955, -0.04433, -0.08345, 0.8798, -0.07468, -0.4695, 0.4258, -0.457, 0.7809, 0.6929, -0.3553, 0.6274, 0.5451, -0.1167, 0.8302, -0.5821, -0.6032, 0.5452, -0.4667, -0.3587, 0.8084, -0.4306, -0.542, 0.7217, 0.6509, 0.4295, 0.626, 0.4587, -0.2428, 0.8547, 0.8656, -0.2031, 0.4577, -0.0189, 0.02054, 0.9996, -0.1738, -0.449, 0.8765, 0.2418, -0.4228, 0.8733, 0.1027, -0.5442, 0.8327, -0.1738, -0.449, 0.8765, -0.2791, -0.4883, 0.8268, 0.6509, 0.4295, 0.626, 0.4187, 0.8164, 0.3978, 0.2947, 0.3696, 0.8812, -0.921, -0.332, 0.2039, -0.5821, -0.6032, 0.5452, -0.8277, -0.3231, 0.4588, -0.4723, 0.004917, 0.8814, -0.2244, -0.3567, 0.9069, -0.5541, -0.3071, 0.7737, -0.3981, 0.1027, 0.9116, -0.1738, -0.449, 0.8765, -0.0189, 0.02054, 0.9996, -0.9659, 0.121, 0.2289, -0.9989, 0.02604, 0.04019, -0.8234, 0.5654, -0.04755, -0.8989, 0.01661, 0.4379, -0.5541, -0.3071, 0.7737, -0.8534, -0.2123, 0.476, -0.6635, 0.7147, -0.2215, -0.4015, 0.9158, -0.01275, -0.2363, 0.9635, -0.1258, -0.03892, -0.4389, 0.8977, -0.3255, -0.1867, 0.9269, 0.1269, -0.2922, 0.9479, 0.9754, -0.1775, 0.131, 0.9796, 0.1774, 0.09459, 0.9981, -0.04833, -0.03726, -0.2791, -0.4883, 0.8268, -0.1738, -0.449, 0.8765, -0.4306, -0.542, 0.7217, 0.1853, 0.807, 0.5607, -0.02229, 0.3236, 0.9459, 0.2947, 0.3696, 0.8812, -0.3773, 0.1282, 0.9172, -0.6273, 0.3483, 0.6966, -0.5541, -0.3071, 0.7737, -0.8574, 0.04137, 0.5129, -0.921, -0.332, 0.2039, -0.9783, -0.09045, 0.1866, -0.9962, -0.03381, -0.07994, -0.9989, 0.02604, 0.04019, -0.7303, 0.6637, 0.1615, -0.5491, -0.2129, 0.8082, -0.6497, -0.2278, 0.7252, -0.634, 0.2524, 0.731, -0.634, 0.2524, 0.731, -0.5821, -0.6032, 0.5452, -0.3981, 0.1027, 0.9116, -0.1974, 0.7641, 0.6142, -0.02229, 0.3236, 0.9459, 0.1853, 0.807, 0.5607, 0.9443, 0.2634, -0.1972, 0.7503, 0.3225, -0.5771, 0.6384, 0.3371, -0.692, -0.4978, 0.8027, 0.3286, -0.9173, 0.3409, 0.2059, -0.6273, 0.3483, 0.6966, -0.9974, -0.07164, -0.01049, -0.8035, -0.5911, 0.07084, -0.9659, 0.121, 0.2289, -0.8989, 0.01661, 0.4379, -0.9962, -0.03381, -0.07994, -0.7303, 0.6637, 0.1615, -0.2982, -0.08856, 0.9504, -0.4723, 0.004917, 0.8814, -0.3857, 0.1806, 0.9048, -0.0189, 0.02054, 0.9996, -0.3255, -0.1867, 0.9269, -0.3981, 0.1027, 0.9116, -0.6915, -0.4683, 0.5499, -0.8277, -0.3231, 0.4588, -0.634, 0.2524, 0.731, 0.9962, 0.08029, -0.03464, 0.9955, -0.04433, -0.08345, 0.9287, 0.3707, -0.01104, 0.1027, -0.5442, 0.8327, 0.3378, -0.5849, 0.7374, 0.2418, -0.4228, 0.8733, 0.2418, -0.4228, 0.8733, -0.1738, -0.449, 0.8765, 0.1027, -0.5442, 0.8327, 0.5119, -0.4788, 0.7133, 0.7245, -0.4056, 0.5573, 0.5862, -0.3587, 0.7265, 0.1269, -0.2922, 0.9479, -0.0189, 0.02054, 0.9996, 0.4258, -0.457, 0.7809, 0.9916, 0.1072, -0.07297, 0.9962, 0.08029, -0.03464, 0.9287, 0.3707, -0.01104, 0.9955, -0.04433, -0.08345, 0.9962, 0.08029, -0.03464, 0.9948, -0.08802, -0.05206, 0.8798, -0.07468, -0.4695, 0.9391, -0.3326, -0.08702, 0.9287, 0.3707, -0.01104, 0.9533, -0.3011, 0.02362, 0.8937, -0.4402, -0.08685, 0.9948, -0.08802, -0.05206, 0.8937, -0.4402, -0.08685, 0.9955, -0.04433, -0.08345, 0.9948, -0.08802, -0.05206, 0.8355, -0.5376, -0.1137, 0.9955, -0.04433, -0.08345, 0.8937, -0.4402, -0.08685, -0.9974, -0.07164, -0.01049, -0.9153, -0.3914, 0.09436, -0.8035, -0.5911, 0.07084, -0.6385, -0.6065, 0.4738, -0.8035, -0.5911, 0.07084, -0.8342, -0.4768, 0.277, -0.8035, -0.5911, 0.07084, -0.6385, -0.6065, 0.4738, -0.9659, 0.121, 0.2289, -0.8035, -0.5911, 0.07084, -0.9153, -0.3914, 0.09436, -0.8342, -0.4768, 0.277, -0.8257, 0.1199, -0.5513, -0.9315, -0.1701, -0.3216, -0.7745, 0.5365, -0.3351, -0.9289, 0.2815, -0.2408, -0.7906, -0.6063, -0.08623, -0.9392, -0.276, -0.2043, 0.5119, -0.4788, 0.7133, 0.1027, -0.5442, 0.8327, 0.4247, -0.4263, 0.7987, 0.2418, -0.4228, 0.8733, 0.5115, -0.4979, 0.7004, 0.4258, -0.457, 0.7809, -0.6705, 0.739, 0.06471, -0.9761, -0.09431, 0.1958, -0.8696, -0.4923, 0.03844, 0.4258, -0.457, 0.7809, -0.0189, 0.02054, 0.9996, 0.2418, -0.4228, 0.8733, -0.1822, 0.9677, 0.1741, -0.1974, 0.7641, 0.6142, 0.06346, 0.979, 0.194, 0.7867, -0.4738, 0.3959, 0.7446, -0.213, 0.6326, 0.5862, -0.3587, 0.7265, 0.1027, -0.5442, 0.8327, 0.5119, -0.4788, 0.7133, 0.3378, -0.5849, 0.7374, 0.7446, -0.213, 0.6326, 0.6929, -0.3553, 0.6274, 0.5115, -0.4979, 0.7004, 0.7245, -0.4056, 0.5573, 0.5119, -0.4788, 0.7133, 0.4247, -0.4263, 0.7987, -0.3773, 0.1282, 0.9172, -0.2244, -0.3567, 0.9069, -0.02229, 0.3236, 0.9459, -0.3773, 0.1282, 0.9172, -0.1974, 0.7641, 0.6142, -0.6273, 0.3483, 0.6966, 0.5862, -0.3587, 0.7265, 0.7446, -0.213, 0.6326, 0.5115, -0.4979, 0.7004, -0.5491, -0.2129, 0.8082, -0.5432, -0.4727, 0.6938, -0.6497, -0.2278, 0.7252, 0.03982, -0.4073, 0.9124, -0.02229, 0.3236, 0.9459, -0.2244, -0.3567, 0.9069, -0.1738, -0.449, 0.8765, -0.3981, 0.1027, 0.9116, -0.4306, -0.542, 0.7217, -0.7745, 0.5365, -0.3351, -0.8543, 0.5005, -0.1403, -0.9289, 0.2815, -0.2408, 0.3378, -0.5849, 0.7374, 0.5119, -0.4788, 0.7133, 0.5862, -0.3587, 0.7265, 0.5115, -0.4979, 0.7004, 0.6929, -0.3553, 0.6274, 0.4258, -0.457, 0.7809, 0.8914, -0.4142, 0.184, 0.9906, 0.1371, -0.004369, 0.9393, -0.2276, 0.2567, 0.3378, -0.5849, 0.7374, 0.5862, -0.3587, 0.7265, 0.5115, -0.4979, 0.7004, 0.9964, -0.05198, 0.06753, 0.9906, 0.1371, -0.004369, 0.7724, 0.6158, 0.1556, -0.8234, 0.5654, -0.04755, -0.9974, -0.07164, -0.01049, -0.9659, 0.121, 0.2289, 0.7867, -0.4738, 0.3959, 0.9393, -0.2276, 0.2567, 0.8882, -0.2903, 0.3561, 0.2947, 0.3696, 0.8812, 0.03982, -0.4073, 0.9124, 0.4587, -0.2428, 0.8547, 0.7867, -0.4738, 0.3959, 0.7245, -0.4056, 0.5573, 0.9393, -0.2276, 0.2567, 0.8882, -0.2903, 0.3561, 0.7446, -0.213, 0.6326, 0.7867, -0.4738, 0.3959, -0.1974, 0.7641, 0.6142, -0.4978, 0.8027, 0.3286, -0.6273, 0.3483, 0.6966, -0.5491, -0.2129, 0.8082, -0.2899, -0.3848, 0.8763, -0.5432, -0.4727, 0.6938, 0.9529, 0.1106, 0.2823, 0.8656, -0.2031, 0.4577, 0.771, -0.1865, 0.609, 0.771, -0.1865, 0.609, 0.8656, -0.2031, 0.4577, 0.4587, -0.2428, 0.8547, -0.9974, -0.07164, -0.01049, -0.8566, -0.516, 0.006312, -0.9153, -0.3914, 0.09436, 0.03982, -0.4073, 0.9124, 0.1062, 0.1652, 0.9805, 0.4587, -0.2428, 0.8547, -0.02229, 0.3236, 0.9459, 0.03982, -0.4073, 0.9124, 0.2947, 0.3696, 0.8812, -0.8848, -0.4545, -0.1024, -0.9392, -0.276, -0.2043, -0.7906, -0.6063, -0.08623, 0.771, -0.1865, 0.609, 0.4587, -0.2428, 0.8547, 0.3911, -0.04609, 0.9192, 0.9288, 0.3484, 0.126, 0.8712, -0.4904, 0.02149, 0.9475, 0.3171, 0.04164, -0.8748, -0.4798, -0.068, -0.7906, -0.6063, -0.08623, -0.5162, 0.8141, -0.266, -0.2982, -0.08856, 0.9504, -0.122, 0.02633, 0.9922, -0.2244, -0.3567, 0.9069, 0.6509, 0.4295, 0.626, 0.2947, 0.3696, 0.8812, 0.4587, -0.2428, 0.8547, -0.122, 0.02633, 0.9922, 0.1973, 0.5375, 0.8198, 0.1062, 0.1652, 0.9805, -0.8989, 0.01661, 0.4379, -0.665, 0.2343, 0.7091, -0.5709, 0.3504, 0.7425, 0.4587, -0.2428, 0.8547, 0.1062, 0.1652, 0.9805, 0.3911, -0.04609, 0.9192, -0.03892, -0.4389, 0.8977, -0.1162, 0.3109, 0.9433, -0.2899, -0.3848, 0.8763, -0.9989, 0.02604, 0.04019, -0.7906, -0.6063, -0.08623, -0.8748, -0.4798, -0.068, -0.8234, 0.5654, -0.04755, -0.9289, 0.2815, -0.2408, -0.8543, 0.5005, -0.1403, -0.1162, 0.3109, 0.9433, -0.122, 0.02633, 0.9922, -0.2982, -0.08856, 0.9504, -0.7906, -0.6063, -0.08623, -0.9289, 0.2815, -0.2408, -0.5162, 0.8141, -0.266, -0.9989, 0.02604, 0.04019, -0.9289, 0.2815, -0.2408, -0.8234, 0.5654, -0.04755, -0.9173, 0.3409, 0.2059, -0.6705, 0.739, 0.06471, -0.8696, -0.4923, 0.03844, -0.8989, 0.01661, 0.4379, -0.5709, 0.3504, 0.7425, -0.4723, 0.004917, 0.8814, -0.8534, -0.2123, 0.476, -0.5541, -0.3071, 0.7737, -0.6273, 0.3483, 0.6966, -0.9173, 0.3409, 0.2059, -0.4978, 0.8027, 0.3286, -0.6705, 0.739, 0.06471, 0.1853, 0.807, 0.5607, 0.06346, 0.979, 0.194, -0.1974, 0.7641, 0.6142, 0.5451, -0.1167, 0.8302, 0.1269, -0.2922, 0.9479, 0.4258, -0.457, 0.7809, -0.02229, 0.3236, 0.9459, -0.1974, 0.7641, 0.6142, -0.3773, 0.1282, 0.9172, -0.9173, 0.3409, 0.2059, -0.8696, -0.4923, 0.03844, -0.8534, -0.2123, 0.476, -0.6273, 0.3483, 0.6966, -0.9173, 0.3409, 0.2059, -0.8534, -0.2123, 0.476, -0.2982, -0.08856, 0.9504, -0.2244, -0.3567, 0.9069, -0.4723, 0.004917, 0.8814, 0.1973, 0.5375, 0.8198, -0.1162, 0.3109, 0.9433, 0.2107, -0.1268, 0.9693, 0.06346, 0.979, 0.194, 0.1853, 0.807, 0.5607, 0.2044, 0.9607, 0.1876, 0.64, 0.2854, 0.7134, 0.5451, -0.1167, 0.8302, 0.8622, 0.3228, 0.3903, -0.3875, 0.8634, -0.3231, -0.133, 0.9786, -0.1569, -0.2759, 0.8723, -0.4036, 0.8855, 0.3668, -0.2851, 0.9925, 0.12, -0.0225, 0.9443, 0.2634, -0.1972, 0.9425, 0.3289, -0.05992, 0.9443, 0.2634, -0.1972, 0.9925, 0.12, -0.0225, 0.4187, 0.8164, 0.3978, 0.7954, 0.56, 0.2318, 0.3781, 0.9045, 0.1973, 0.2947, 0.3696, 0.8812, 0.4187, 0.8164, 0.3978, 0.1853, 0.807, 0.5607, 0.1973, 0.5375, 0.8198, 0.2107, -0.1268, 0.9693, 0.64, 0.2854, 0.7134, 0.9391, -0.3326, -0.08702, 0.9916, 0.1072, -0.07297, 0.9287, 0.3707, -0.01104, 0.7724, 0.6158, 0.1556, 0.9962, 0.08029, -0.03464, 0.9964, -0.05198, 0.06753, -0.1999, -0.9759, -0.08744, -0.3136, -0.8828, -0.3498, -0.1253, -0.9564, -0.2637, 0.9916, 0.1072, -0.07297, 0.9464, -0.2982, -0.1241, 0.8177, -0.5756, -0.00705, 0.07829, -0.9855, -0.1504, 0.3648, -0.9088, -0.2024, 0.2654, -0.9602, -0.08682, -0.5491, -0.2129, 0.8082, -0.3255, -0.1867, 0.9269, -0.2899, -0.3848, 0.8763, -0.21, -0.591, -0.7789, -0.1253, -0.9564, -0.2637, -0.3136, -0.8828, -0.3498, 0.3648, -0.9088, -0.2024, 0.07829, -0.9855, -0.1504, 0.02656, -0.8906, -0.454, 0.2654, -0.9602, -0.08682, 0.06816, -0.9975, 0.02103, 0.05038, -0.9969, -0.06009, 0.02656, -0.8906, -0.454, 0.07829, -0.9855, -0.1504, -0.1253, -0.9564, -0.2637, 0.05038, -0.9969, -0.06009, -0.09931, -0.995, 0.005874, -0.07554, -0.9959, -0.04943, 0.3891, -0.5248, -0.7571, 0.3648, -0.9088, -0.2024, 0.02656, -0.8906, -0.454, 0.07829, -0.9855, -0.1504, 0.2654, -0.9602, -0.08682, 0.05038, -0.9969, -0.06009, 0.02656, -0.8906, -0.454, -0.1253, -0.9564, -0.2637, -0.21, -0.591, -0.7789, 0.07829, -0.9855, -0.1504, -0.07554, -0.9959, -0.04943, -0.1253, -0.9564, -0.2637, 0.8622, 0.3228, 0.3903, 0.9288, 0.3484, 0.126, 0.9934, 0.05244, 0.1021, -0.9081, -0.3344, -0.2522, -0.8037, -0.5877, -0.09379, -0.7035, -0.6552, -0.2752, -0.1999, -0.9759, -0.08744, -0.1253, -0.9564, -0.2637, -0.07554, -0.9959, -0.04943, -0.7035, -0.6552, -0.2752, -0.8037, -0.5877, -0.09379, -0.9277, -0.3206, -0.1912, -0.9852, -0.1394, -0.09955, -0.9783, -0.09045, 0.1866, -0.9457, -0.3234, -0.03316, -0.8574, 0.04137, 0.5129, -0.5247, 0.5086, 0.6827, -0.6022, -0.5353, 0.5922, -0.9783, -0.09045, 0.1866, -0.717, -0.6909, 0.09316, -0.8574, 0.04137, 0.5129, 0.9754, -0.1775, 0.131, 0.9529, 0.1106, 0.2823, 0.9934, 0.05244, 0.1021, -0.02905, -0.9867, 0.1599, 0.3463, -0.938, 0.0129, 0.3952, -0.848, 0.3533, -0.09931, -0.995, 0.005874, -0.2188, -0.9756, -0.01598, -0.07554, -0.9959, -0.04943, 0.3463, -0.938, 0.0129, -0.02905, -0.9867, 0.1599, 0.06816, -0.9975, 0.02103, -0.4667, -0.3587, 0.8084, -0.5821, -0.6032, 0.5452, -0.6022, -0.5353, 0.5922, -0.09931, -0.995, 0.005874, 0.06816, -0.9975, 0.02103, -0.02905, -0.9867, 0.1599, -0.9783, -0.09045, 0.1866, -0.921, -0.332, 0.2039, -0.9457, -0.3234, -0.03316, -0.5247, 0.5086, 0.6827, -0.5536, -0.1673, 0.8158, -0.4667, -0.3587, 0.8084, 0.7245, -0.4056, 0.5573, 0.4247, -0.4263, 0.7987, 0.8183, -0.232, 0.526, -0.6022, -0.5353, 0.5922, -0.5247, 0.5086, 0.6827, -0.4667, -0.3587, 0.8084, 0.5163, -0.5891, -0.6216, 0.7975, -0.5218, -0.3028, 0.8355, -0.5376, -0.1137, 0.8226, -0.442, -0.3577, 0.2654, -0.9602, -0.08682, 0.3648, -0.9088, -0.2024, -0.7797, -0.2885, -0.5558, -0.785, -0.4898, -0.3793, -0.6149, -0.318, -0.7216, 0.07829, -0.9855, -0.1504, 0.05038, -0.9969, -0.06009, -0.07554, -0.9959, -0.04943, -0.5536, -0.1673, 0.8158, -0.5247, 0.5086, 0.6827, -0.8574, 0.04137, 0.5129, 0.8622, 0.3228, 0.3903, 0.9934, 0.05244, 0.1021, 0.9529, 0.1106, 0.2823, 0.9754, -0.1775, 0.131, 0.8656, -0.2031, 0.4577, 0.9529, 0.1106, 0.2823, -0.3065, -0.8179, 0.4869, -0.5536, -0.1673, 0.8158, -0.5535, -0.7631, 0.3336, 0.7245, -0.4056, 0.5573, 0.8914, -0.4142, 0.184, 0.9393, -0.2276, 0.2567, -0.6022, -0.5353, 0.5922, -0.5821, -0.6032, 0.5452, -0.921, -0.332, 0.2039, -0.921, -0.332, 0.2039, -0.8574, 0.04137, 0.5129, -0.6022, -0.5353, 0.5922, 0.2654, -0.9602, -0.08682, 0.3463, -0.938, 0.0129, 0.06816, -0.9975, 0.02103, -0.02905, -0.9867, 0.1599, 0.3952, -0.848, 0.3533, 0.02996, -0.7611, 0.648, 0.06816, -0.9975, 0.02103, -0.09931, -0.995, 0.005874, 0.05038, -0.9969, -0.06009, -0.1974, -0.9023, 0.3832, -0.02905, -0.9867, 0.1599, 0.02996, -0.7611, 0.648, -0.02905, -0.9867, 0.1599, -0.3112, -0.949, 0.05076, -0.09931, -0.995, 0.005874, 0.4247, -0.4263, 0.7987, 0.02996, -0.7611, 0.648, 0.3952, -0.848, 0.3533, -0.133, 0.9786, -0.1569, 0.04276, 0.9939, -0.1013, 0.07056, 0.9395, -0.3352, -0.2759, 0.8723, -0.4036, -0.133, 0.9786, -0.1569, 0.07056, 0.9395, -0.3352, -0.3317, -0.9375, -0.1051, -0.6296, -0.766, -0.1297, -0.6748, -0.676, -0.296, -0.3317, -0.9375, -0.1051, -0.2413, -0.9677, 0.07334, -0.6296, -0.766, -0.1297, 0.2654, -0.9602, -0.08682, 0.7021, -0.7003, -0.1293, 0.3463, -0.938, 0.0129, 0.8405, -0.5398, -0.04604, 0.7842, -0.6052, 0.1368, 0.3463, -0.938, 0.0129, 0.8183, -0.232, 0.526, 0.4247, -0.4263, 0.7987, 0.3952, -0.848, 0.3533, 0.7842, -0.6052, 0.1368, 0.3952, -0.848, 0.3533, 0.3463, -0.938, 0.0129, 0.2201, 0.9582, -0.183, 0.04276, 0.9939, -0.1013, 0.1298, 0.9912, 0.02735, -0.1974, -0.9023, 0.3832, -0.3112, -0.949, 0.05076, -0.02905, -0.9867, 0.1599, -0.04206, 0.9986, 0.0331, 0.06346, 0.979, 0.194, 0.1298, 0.9912, 0.02735, 0.02996, -0.7611, 0.648, -0.1726, -0.4243, 0.8889, -0.1974, -0.9023, 0.3832, -0.717, -0.6909, 0.09316, -0.2413, -0.9677, 0.07334, -0.5535, -0.7631, 0.3336, -0.4978, 0.8027, 0.3286, -0.1974, 0.7641, 0.6142, -0.1822, 0.9677, 0.1741, -0.1868, -0.9455, 0.2668, -0.1726, -0.4243, 0.8889, -0.3065, -0.8179, 0.4869, -0.2188, -0.9756, -0.01598, -0.3112, -0.949, 0.05076, -0.1868, -0.9455, 0.2668, 0.8656, -0.2031, 0.4577, 0.7954, 0.56, 0.2318, 0.6509, 0.4295, 0.626, -0.3065, -0.8179, 0.4869, -0.5535, -0.7631, 0.3336, -0.2413, -0.9677, 0.07334, -0.2188, -0.9756, -0.01598, -0.1868, -0.9455, 0.2668, -0.2413, -0.9677, 0.07334, -0.3317, -0.9375, -0.1051, -0.2188, -0.9756, -0.01598, -0.2413, -0.9677, 0.07334, 0.4907, 0.8713, -0.01258, 0.236, 0.9705, -0.049, 0.3148, 0.949, 0.01513, 0.3148, 0.949, 0.01513, 0.236, 0.9705, -0.049, 0.2453, 0.9688, 0.03619, -0.8574, 0.04137, 0.5129, -0.717, -0.6909, 0.09316, -0.5535, -0.7631, 0.3336, -0.7751, -0.3079, -0.5517, -0.492, -0.4616, -0.7381, -0.4555, -0.8131, -0.3623, 0.3675, 0.93, 0.000257, 0.3781, 0.9045, 0.1973, 0.5781, 0.8102, 0.09662, 0.2453, 0.9688, 0.03619, 0.3781, 0.9045, 0.1973, 0.3675, 0.93, 0.000257, 0.3675, 0.93, 0.000257, 0.3148, 0.949, 0.01513, 0.2453, 0.9688, 0.03619, 0.3781, 0.9045, 0.1973, 0.2453, 0.9688, 0.03619, 0.2044, 0.9607, 0.1876, 0.1298, 0.9912, 0.02735, 0.06346, 0.979, 0.194, 0.2453, 0.9688, 0.03619, 0.04276, 0.9939, -0.1013, -0.04206, 0.9986, 0.0331, 0.1298, 0.9912, 0.02735, 0.2044, 0.9607, 0.1876, 0.2453, 0.9688, 0.03619, 0.06346, 0.979, 0.194, 0.1298, 0.9912, 0.02735, 0.2453, 0.9688, 0.03619, 0.236, 0.9705, -0.049, -0.3136, -0.8828, -0.3498, -0.1999, -0.9759, -0.08744, -0.3317, -0.9375, -0.1051, -0.2363, 0.9635, -0.1258, -0.133, 0.9786, -0.1569, -0.3875, 0.8634, -0.3231, -0.2363, 0.9635, -0.1258, -0.1822, 0.9677, 0.1741, -0.04206, 0.9986, 0.0331, 0.9443, 0.2634, -0.1972, 0.6384, 0.3371, -0.692, 0.8855, 0.3668, -0.2851, 0.2201, 0.9582, -0.183, 0.4083, 0.8713, -0.2722, 0.07056, 0.9395, -0.3352, 0.236, 0.9705, -0.049, 0.4907, 0.8713, -0.01258, 0.4083, 0.8713, -0.2722, 0.06346, 0.979, 0.194, -0.04206, 0.9986, 0.0331, -0.1822, 0.9677, 0.1741, 0.9853, 0.001036, -0.1711, 0.8855, 0.3668, -0.2851, 0.6384, 0.3371, -0.692, -0.2394, 0.7331, -0.6366, -0.2759, 0.8723, -0.4036, 0.07056, 0.9395, -0.3352, -0.5709, 0.4105, -0.7111, -0.8826, -0.1017, -0.4589, -0.7842, 0.458, -0.4187, 0.771, -0.1865, 0.609, 0.64, 0.2854, 0.7134, 0.9529, 0.1106, 0.2823, 0.3911, -0.04609, 0.9192, 0.1062, 0.1652, 0.9805, 0.1973, 0.5375, 0.8198, -0.7842, 0.458, -0.4187, -0.6635, 0.7147, -0.2215, -0.3875, 0.8634, -0.3231, 0.64, 0.2854, 0.7134, 0.8622, 0.3228, 0.3903, 0.9529, 0.1106, 0.2823, 0.771, -0.1865, 0.609, 0.3911, -0.04609, 0.9192, 0.64, 0.2854, 0.7134, 0.9655, 0.1116, 0.2352, 0.9962, 0.08029, -0.03464, 0.7724, 0.6158, 0.1556, -0.3317, -0.9375, -0.1051, -0.1999, -0.9759, -0.08744, -0.2188, -0.9756, -0.01598, -0.4015, 0.9158, -0.01275, -0.4978, 0.8027, 0.3286, -0.1822, 0.9677, 0.1741, 0.7954, 0.56, 0.2318, 0.5781, 0.8102, 0.09662, 0.3781, 0.9045, 0.1973, 0.2201, 0.9582, -0.183, 0.236, 0.9705, -0.049, 0.4083, 0.8713, -0.2722, 0.1298, 0.9912, 0.02735, 0.236, 0.9705, -0.049, 0.2201, 0.9582, -0.183, 0.1853, 0.807, 0.5607, 0.4187, 0.8164, 0.3978, 0.3781, 0.9045, 0.1973, 0.07056, 0.9395, -0.3352, 0.04276, 0.9939, -0.1013, 0.2201, 0.9582, -0.183, 0.7596, 0.64, -0.1163, 0.4083, 0.8713, -0.2722, 0.4907, 0.8713, -0.01258, -0.3112, -0.949, 0.05076, -0.1974, -0.9023, 0.3832, -0.1868, -0.9455, 0.2668, -0.09931, -0.995, 0.005874, -0.3112, -0.949, 0.05076, -0.2188, -0.9756, -0.01598, -0.2363, 0.9635, -0.1258, -0.04206, 0.9986, 0.0331, -0.133, 0.9786, -0.1569, -0.07554, -0.9959, -0.04943, -0.2188, -0.9756, -0.01598, -0.1999, -0.9759, -0.08744, -0.3317, -0.9375, -0.1051, -0.6748, -0.676, -0.296, -0.4555, -0.8131, -0.3623, -0.4555, -0.8131, -0.3623, -0.3136, -0.8828, -0.3498, -0.3317, -0.9375, -0.1051, 0.3781, 0.9045, 0.1973, 0.2044, 0.9607, 0.1876, 0.1853, 0.807, 0.5607, 0.6509, 0.4295, 0.626, 0.7954, 0.56, 0.2318, 0.4187, 0.8164, 0.3978, 0.9754, -0.1775, 0.131, 0.7954, 0.56, 0.2318, 0.8656, -0.2031, 0.4577])] * 3)])

# ---- objects
ob_plane_040 = bpy.data.objects.new('Plane.040', me_plane_032)

# ---- transforms, parenting, visibility, modifiers, constraints
ob_plane_040.location = (0.0, 0.0, 0.0)
ob_plane_040.rotation_euler = (1.571, -0.0, 0.0)
ob_plane_040.color = (0.8, 0.8, 0.8, 1.0)

# ---- collection membership
col_collection.objects.link(ob_plane_040)

# ---- scene / render settings (as saved in the file)
scene.frame_start = 1; scene.frame_end = 250; scene.frame_set(1)
scene.render.engine = 'BLENDER_EEVEE_NEXT'
scene.cycles.sampling_pattern = 'TABULATED_SOBOL'
scene.view_settings.view_transform = 'Filmic'
bpy.context.view_layer.update()

# ---- added for rendering (the .blend has no active camera and no usable light): camera, sun
cam_auto = bpy.data.cameras.new('AutoCamera')
cam_auto.lens = 50.0
cam_auto.sensor_width = 36.0
cam_auto.clip_end = 1000.0
ob_auto_camera = bpy.data.objects.new('AutoCamera', cam_auto)
scene.collection.objects.link(ob_auto_camera)
ob_auto_camera.location = (3.74411, -4.83153, 3.25647)
ob_auto_camera.rotation_euler = (1.09748, -7.21219e-08, 0.694738)
scene.camera = ob_auto_camera
light_auto_sun = bpy.data.lights.new('AutoSun', 'SUN')
light_auto_sun.energy = 3.0
light_auto_sun.angle = 0.0523599
ob_auto_sun = bpy.data.objects.new('AutoSun', light_auto_sun)
scene.collection.objects.link(ob_auto_sun)
ob_auto_sun.rotation_euler = (0.872665, 0.174533, 0.523599)
bpy.context.view_layer.update()
